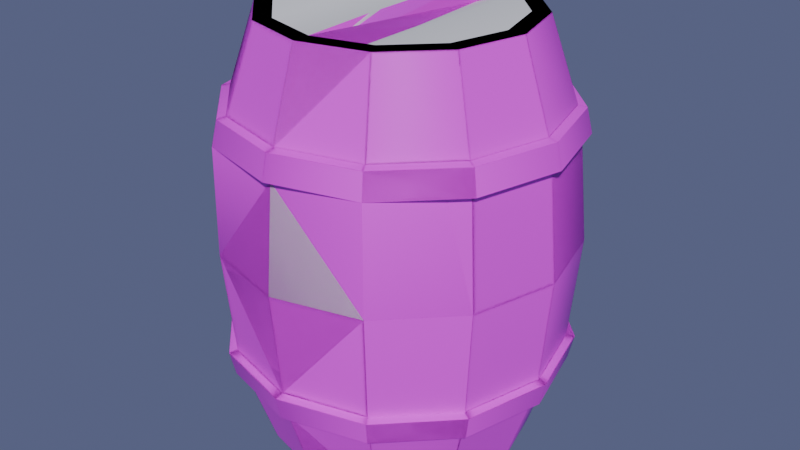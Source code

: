# Source: Barrel_Game_Asset_.blend  (saved by Blender 4.2.66; exported with 4.5.12 LTS)
import bpy
from mathutils import Matrix  # noqa: F401  (used for matrix-valued properties, if any)

bpy.ops.wm.read_factory_settings(use_empty=True)
scene = bpy.context.scene
scene.name = 'Scene'

# ---- collections
col_collection = bpy.data.collections.new('Collection'); scene.collection.children.link(col_collection)

# ---- images (referenced by path relative to the original .blend; pixels are not part of the script)
import os
ASSET_DIR = os.environ.get("B2B_ASSET_DIR", "")  # directory of the original .blend (textures are referenced by path, not embedded)
HERE = os.path.dirname(os.path.abspath(__file__))  # packed textures are extracted next to this script under _unpacked/

def load_image(name, relpath, width, height, colorspace="sRGB"):
    """Load a texture the original file referenced (path relative to the .blend, or extracted next to this script)."""
    p = next((c for c in (os.path.join(HERE, relpath), os.path.join(ASSET_DIR, relpath)) if relpath and os.path.exists(c)), "")
    if p:
        img = bpy.data.images.load(p, check_existing=True)
        img.name = name
    else:  # same state as the original file: an image datablock whose file is absent (Cycles renders it pink)
        img = bpy.data.images.new(name, width, height)
        img.source = "FILE"
        img.filepath = "//" + (relpath or name)
    img.colorspace_settings.name = colorspace
    return img
img_barrel_albedo_png = load_image('Barrel_Albedo.png', 'Textures/Barrel_Albedo.png', 1024, 1024, 'sRGB')

# ---- materials (node trees are filled in below, after node groups)
mat_barrel = bpy.data.materials.new('Barrel')

# ---- node groups
ng_smooth_by_angle = bpy.data.node_groups.new('Smooth by Angle', 'GeometryNodeTree')
_s = ng_smooth_by_angle.interface.new_socket(name='Mesh', in_out='OUTPUT', socket_type='NodeSocketGeometry')
_s = ng_smooth_by_angle.interface.new_socket(name='Mesh', in_out='INPUT', socket_type='NodeSocketGeometry')
_s = ng_smooth_by_angle.interface.new_socket(name='Angle', in_out='INPUT', socket_type='NodeSocketFloat')
_s.subtype = 'ANGLE'
_s.default_value = 0.5236
_s.min_value = 0.0
_s.max_value = 3.142
_s.description = 'Maximum face angle for smooth edges'
_s = ng_smooth_by_angle.interface.new_socket(name='Ignore Sharpness', in_out='INPUT', socket_type='NodeSocketBool')
_s.force_non_field = True
ng_smooth_by_angle.description = 'Set the sharpness of mesh edges based on the angle between the neighboring faces'
ng_smooth_by_angle.is_modifier = True
_N = ng_smooth_by_angle.nodes; _L = ng_smooth_by_angle.links
n0 = _N.new('GeometryNodeSetShadeSmooth'); n0.name = 'Set Shade Smooth'; n0.location = (120, -80)
n0.domain = 'EDGE'
n1 = _N.new('GeometryNodeSetShadeSmooth'); n1.name = 'Set Shade Smooth.001'; n1.location = (300, -80)
n2 = _N.new('NodeGroupOutput'); n2.name = 'Group Output'; n2.location = (480, -80)
n3 = _N.new('GeometryNodeInputMeshEdgeAngle'); n3.name = 'Edge Angle'; n3.location = (-440, -240)
n4 = _N.new('NodeGroupInput'); n4.name = 'Group Input'; n4.location = (-80, -80)
n5 = _N.new('GeometryNodeInputEdgeSmooth'); n5.name = 'Is Edge Smooth'; n5.location = (-260, -120)
n6 = _N.new('GeometryNodeInputShadeSmooth'); n6.name = 'Is Shade Smooth'; n6.location = (-440, -397)
n7 = _N.new('FunctionNodeCompare'); n7.name = 'Compare'; n7.location = (-260, -260)
n7.operation = 'LESS_EQUAL'
n7.inputs[6].default_value = (0.0, 0.0, 0.0, 0.0)
n7.inputs[7].default_value = (0.0, 0.0, 0.0, 0.0)
n8 = _N.new('FunctionNodeBooleanMath'); n8.name = 'Boolean Math.001'; n8.location = (-80, -260)
n9 = _N.new('NodeGroupInput'); n9.name = 'Group Input.001'; n9.location = (-440, -329)
n10 = _N.new('NodeGroupInput'); n10.name = 'Group Input.002'; n10.location = (-259, -189)
n11 = _N.new('FunctionNodeBooleanMath'); n11.name = 'Boolean Math'; n11.location = (-80, -149)
n11.operation = 'OR'
n12 = _N.new('FunctionNodeBooleanMath'); n12.name = 'Boolean Math.002'; n12.location = (-260, -380)
n12.operation = 'OR'
n13 = _N.new('NodeGroupInput'); n13.name = 'Group Input.003'; n13.location = (-440, -460)
_L.new(n3.outputs[0], n7.inputs[0])
_L.new(n1.outputs[0], n2.inputs[0])
_L.new(n9.outputs[1], n7.inputs[1])
_L.new(n7.outputs[0], n8.inputs[0])
_L.new(n4.outputs[0], n0.inputs[0])
_L.new(n0.outputs[0], n1.inputs[0])
_L.new(n8.outputs[0], n0.inputs[2])
_L.new(n10.outputs[2], n11.inputs[1])
_L.new(n5.outputs[0], n11.inputs[0])
_L.new(n11.outputs[0], n0.inputs[1])
_L.new(n13.outputs[2], n12.inputs[1])
_L.new(n6.outputs[0], n12.inputs[0])
_L.new(n12.outputs[0], n8.inputs[1])
n2.is_active_output = True

# ---- material node trees
mat_barrel.use_nodes = True; mat_barrel.node_tree.nodes.clear()
_N = mat_barrel.node_tree.nodes; _L = mat_barrel.node_tree.links
n0 = _N.new('ShaderNodeBsdfPrincipled'); n0.name = 'Principled BSDF'; n0.location = (10, 300)
n1 = _N.new('ShaderNodeOutputMaterial'); n1.name = 'Material Output'; n1.location = (300, 300)
n2 = _N.new('ShaderNodeTexImage'); n2.name = 'Image Texture'; n2.location = (-280, 275)
n2.image = img_barrel_albedo_png
_L.new(n0.outputs[0], n1.inputs[0])
_L.new(n2.outputs[0], n0.inputs[0])
n1.is_active_output = True

# ---- world
world_world = bpy.data.worlds.new('World'); scene.world = world_world
world_world.use_nodes = True; world_world.node_tree.nodes.clear()
_N = world_world.node_tree.nodes; _L = world_world.node_tree.links
n0 = _N.new('ShaderNodeOutputWorld'); n0.name = 'World Output'; n0.location = (300, 300)
n1 = _N.new('ShaderNodeBackground'); n1.name = 'Background'; n1.location = (10, 300)
n1.inputs[0].default_value = (0.1044, 0.1196, 0.2289, 1.0)
_L.new(n1.outputs[0], n0.inputs[0])
n0.is_active_output = True
world_world.color = (0.05088, 0.05088, 0.05088)
world_world.sun_shadow_jitter_overblur = 0.0

# ---- meshes
me_barrel_lod0 = bpy.data.meshes.new('Barrel_LOD0')
me_barrel_lod0.from_pydata([(0.2602, 0.2524, 1.099), (0.3977, 0.2155, 1.099), (0.4983, 0.1149, 1.099), (0.5352, -0.02261, 1.099), (0.4983, -0.1601, 1.099), (0.3977, -0.2608, 1.099), (0.2602, -0.2976, 1.099), (0.1227, -0.2608, 1.099), (0.022, -0.1601, 1.099), (-0.01485, -0.02261, 1.099), (0.022, 0.1149, 1.099), (0.1227, 0.2155, 1.099), (0.2602, 0.3425, 0.6492), (0.07876, -0.3368, 0.8723), (0.08461, -0.3267, 0.9232), (0.4427, 0.2936, 0.6492), (-0.05403, -0.204, 0.8723), (0.5763, 0.1599, 0.6492), (-0.04389, -0.1982, 0.9232), (0.6252, -0.02261, 0.6492), (-0.1026, -0.02261, 0.8723), (0.5763, -0.2052, 0.6492), (-0.09093, -0.02261, 0.9232), (0.4427, -0.3388, 0.6492), (-0.05403, 0.1588, 0.8723), (0.2602, -0.3877, 0.6492), (-0.04389, 0.1529, 0.9232), (0.0776, -0.3388, 0.6492), (0.2602, 0.3402, 0.8723), (-0.05603, -0.2052, 0.6492), (0.2602, 0.3285, 0.9232), (-0.1049, -0.02261, 0.6492), (0.07876, 0.2916, 0.8723), (-0.05603, 0.1599, 0.6492), (0.08461, 0.2814, 0.9232), (0.0776, 0.2936, 0.6492), (0.09354, 0.266, 0.9272), (0.08769, 0.2761, 0.8688), (0.2602, 0.3106, 0.9272), (0.2602, 0.3223, 0.8688), (-0.02843, 0.144, 0.9272), (-0.03856, 0.1498, 0.8688), (-0.07307, -0.02261, 0.9272), (-0.08477, -0.02261, 0.8688), (-0.02843, -0.1892, 0.9272), (-0.03856, -0.1951, 0.8688), (0.09354, -0.3112, 0.9272), (0.08769, -0.3213, 0.8688), (0.2602, -0.3558, 0.9272), (0.2602, -0.3675, 0.8688), (0.4268, -0.3112, 0.9272), (0.4326, -0.3213, 0.8688), (0.5487, -0.1892, 0.9272), (0.5589, -0.1951, 0.8688), (0.5934, -0.02261, 0.9272), (0.6051, -0.02261, 0.8688), (0.5487, 0.144, 0.9272), (0.5589, 0.1498, 0.8688), (0.4268, 0.266, 0.9272), (0.4326, 0.2761, 0.8688), (0.2602, -0.3737, 0.9232), (0.2602, -0.3854, 0.8723), (0.4357, -0.3267, 0.9232), (0.4415, -0.3368, 0.8723), (0.5642, -0.1982, 0.9232), (0.5743, -0.204, 0.8723), (0.6112, -0.02261, 0.9232), (0.6229, -0.02261, 0.8723), (0.5642, 0.1529, 0.9232), (0.5743, 0.1588, 0.8723), (0.4357, 0.2814, 0.9232), (0.4415, 0.2916, 0.8723), (0.2602, 0.2164, 1.099), (0.3797, 0.1844, 1.099), (0.4671, 0.09689, 1.099), (0.4992, -0.02261, 1.099), (0.4671, -0.1421, 1.099), (0.3797, -0.2296, 1.099), (0.2602, -0.2616, 1.099), (0.1406, -0.2296, 1.099), (0.05316, -0.1421, 1.099), (0.02114, -0.02261, 1.099), (0.05316, 0.09689, 1.099), (0.1406, 0.1844, 1.099), (0.2602, 0.2164, 1.054), (0.3797, 0.1844, 1.054), (0.4671, 0.09689, 1.054), (0.4992, -0.02261, 1.054), (0.4671, -0.1421, 1.054), (0.3797, -0.2296, 1.054), (0.2602, -0.2616, 1.054), (0.1406, -0.2296, 1.054), (0.05316, -0.1421, 1.054), (0.02114, -0.02261, 1.054), (0.05316, 0.09689, 1.054), (0.1406, 0.1844, 1.054), (0.1227, 0.2155, 1.099), (0.022, 0.1149, 1.099), (-0.01485, -0.02261, 1.099), (0.022, -0.1601, 1.099), (0.1227, -0.2608, 1.099), (0.3977, -0.2608, 1.099), (0.4983, -0.1601, 1.099), (0.5352, -0.02261, 1.099), (0.4983, 0.1149, 1.099), (0.3977, 0.2155, 1.099), (0.4415, -0.3368, 0.8723), (0.4357, -0.3267, 0.9232), (0.0776, 0.2936, 0.6492), (0.5743, -0.204, 0.8723), (-0.05603, 0.1599, 0.6492), (0.5642, -0.1982, 0.9232), (-0.1049, -0.02261, 0.6492), (0.6229, -0.02261, 0.8723), (-0.05603, -0.2052, 0.6492), (0.6112, -0.02261, 0.9232), (0.0776, -0.3388, 0.6492), (0.5743, 0.1588, 0.8723), (0.5642, 0.1529, 0.9232), (0.4427, -0.3388, 0.6492), (0.5763, -0.2052, 0.6492), (0.6252, -0.02261, 0.6492), (0.4415, 0.2916, 0.8723), (0.5763, 0.1599, 0.6492), (0.4357, 0.2814, 0.9232), (0.4427, 0.2936, 0.6492), (0.4268, 0.266, 0.9272), (0.4326, 0.2761, 0.8688), (0.5487, 0.144, 0.9272), (0.5589, 0.1498, 0.8688), (0.5934, -0.02261, 0.9272), (0.6051, -0.02261, 0.8688), (0.5487, -0.1892, 0.9272), (0.5589, -0.1951, 0.8688), (0.4268, -0.3112, 0.9272), (0.4326, -0.3213, 0.8688), (0.09354, -0.3112, 0.9272), (0.08769, -0.3213, 0.8688), (-0.02843, -0.1892, 0.9272), (-0.03856, -0.1951, 0.8688), (-0.07307, -0.02261, 0.9272), (-0.08477, -0.02261, 0.8688), (-0.02843, 0.144, 0.9272), (-0.03856, 0.1498, 0.8688), (0.09354, 0.266, 0.9272), (0.08769, 0.2761, 0.8688), (0.08461, -0.3267, 0.9232), (0.07876, -0.3368, 0.8723), (-0.04389, -0.1982, 0.9232), (-0.05403, -0.204, 0.8723), (-0.09093, -0.02261, 0.9232), (-0.1026, -0.02261, 0.8723), (-0.04389, 0.1529, 0.9232), (-0.05403, 0.1588, 0.8723), (0.08461, 0.2814, 0.9232), (0.07876, 0.2916, 0.8723), (0.1406, 0.1844, 1.099), (0.05316, 0.09689, 1.099), (0.02114, -0.02261, 1.099), (0.05316, -0.1421, 1.099), (0.1406, -0.2296, 1.099), (0.3797, -0.2296, 1.099), (0.4671, -0.1421, 1.099), (0.4992, -0.02261, 1.099), (0.4671, 0.09689, 1.099), (0.3797, 0.1844, 1.099), (0.1406, 0.1844, 1.054), (0.05316, 0.09689, 1.054), (0.02114, -0.02261, 1.054), (0.05316, -0.1421, 1.054), (0.1406, -0.2296, 1.054), (0.3797, -0.2296, 1.054), (0.4671, -0.1421, 1.054), (0.4992, -0.02261, 1.054), (0.4671, 0.09689, 1.054), (0.3797, 0.1844, 1.054), (0.2602, 0.2524, 0.1992), (0.3977, 0.2155, 0.1992), (0.4983, 0.1149, 0.1992), (0.5352, -0.02261, 0.1992), (0.4983, -0.1601, 0.1992), (0.3977, -0.2608, 0.1992), (0.2602, -0.2976, 0.1992), (0.1227, -0.2608, 0.1992), (0.022, -0.1601, 0.1992), (-0.01485, -0.02261, 0.1992), (0.022, 0.1149, 0.1992), (0.1227, 0.2155, 0.1992), (0.07876, -0.3368, 0.4261), (0.08461, -0.3267, 0.3752), (-0.05403, -0.204, 0.4261), (-0.04389, -0.1982, 0.3752), (-0.1026, -0.02261, 0.4261), (-0.09093, -0.02261, 0.3752), (-0.05403, 0.1588, 0.4261), (-0.04389, 0.1529, 0.3752), (0.2602, 0.3402, 0.4261), (0.2602, 0.3285, 0.3752), (0.07876, 0.2916, 0.4261), (0.08461, 0.2814, 0.3752), (0.09354, 0.266, 0.3712), (0.08769, 0.2761, 0.4296), (0.2602, 0.3106, 0.3712), (0.2602, 0.3223, 0.4296), (-0.02843, 0.144, 0.3712), (-0.03856, 0.1498, 0.4296), (-0.07307, -0.02261, 0.3712), (-0.08477, -0.02261, 0.4296), (-0.02843, -0.1892, 0.3712), (-0.03856, -0.1951, 0.4296), (0.09354, -0.3112, 0.3712), (0.08769, -0.3213, 0.4296), (0.2602, -0.3558, 0.3712), (0.2602, -0.3675, 0.4296), (0.4268, -0.3112, 0.3712), (0.4326, -0.3213, 0.4296), (0.5487, -0.1892, 0.3712), (0.5589, -0.1951, 0.4296), (0.5934, -0.02261, 0.3712), (0.6051, -0.02261, 0.4296), (0.5487, 0.144, 0.3712), (0.5589, 0.1498, 0.4296), (0.4268, 0.266, 0.3712), (0.4326, 0.2761, 0.4296), (0.2602, -0.3737, 0.3752), (0.2602, -0.3854, 0.4261), (0.4357, -0.3267, 0.3752), (0.4415, -0.3368, 0.4261), (0.5642, -0.1982, 0.3752), (0.5743, -0.204, 0.4261), (0.6112, -0.02261, 0.3752), (0.6229, -0.02261, 0.4261), (0.5642, 0.1529, 0.3752), (0.5743, 0.1588, 0.4261), (0.4357, 0.2814, 0.3752), (0.4415, 0.2916, 0.4261), (0.2602, 0.2164, 0.1992), (0.3797, 0.1844, 0.1992), (0.4671, 0.09689, 0.1992), (0.4992, -0.02261, 0.1992), (0.4671, -0.1421, 0.1992), (0.3797, -0.2296, 0.1992), (0.2602, -0.2616, 0.1992), (0.1406, -0.2296, 0.1992), (0.05316, -0.1421, 0.1992), (0.02114, -0.02261, 0.1992), (0.05316, 0.09689, 0.1992), (0.1406, 0.1844, 0.1992), (0.2602, 0.2164, 0.2439), (0.3797, 0.1844, 0.2439), (0.4671, 0.09689, 0.2439), (0.4992, -0.02261, 0.2439), (0.4671, -0.1421, 0.2439), (0.3797, -0.2296, 0.2439), (0.2602, -0.2616, 0.2439), (0.1406, -0.2296, 0.2439), (0.05316, -0.1421, 0.2439), (0.02114, -0.02261, 0.2439), (0.05316, 0.09689, 0.2439), (0.1406, 0.1844, 0.2439), (0.1227, 0.2155, 0.1992), (0.022, 0.1149, 0.1992), (-0.01485, -0.02261, 0.1992), (0.022, -0.1601, 0.1992), (0.1227, -0.2608, 0.1992), (0.3977, -0.2608, 0.1992), (0.4983, -0.1601, 0.1992), (0.5352, -0.02261, 0.1992), (0.4983, 0.1149, 0.1992), (0.3977, 0.2155, 0.1992), (0.4415, -0.3368, 0.4261), (0.4357, -0.3267, 0.3752), (0.5743, -0.204, 0.4261), (0.5642, -0.1982, 0.3752), (0.6229, -0.02261, 0.4261), (0.6112, -0.02261, 0.3752), (0.5743, 0.1588, 0.4261), (0.5642, 0.1529, 0.3752), (0.4415, 0.2916, 0.4261), (0.4357, 0.2814, 0.3752), (0.4268, 0.266, 0.3712), (0.4326, 0.2761, 0.4296), (0.5487, 0.144, 0.3712), (0.5589, 0.1498, 0.4296), (0.5934, -0.02261, 0.3712), (0.6051, -0.02261, 0.4296), (0.5487, -0.1892, 0.3712), (0.5589, -0.1951, 0.4296), (0.4268, -0.3112, 0.3712), (0.4326, -0.3213, 0.4296), (0.09354, -0.3112, 0.3712), (0.08769, -0.3213, 0.4296), (-0.02843, -0.1892, 0.3712), (-0.03856, -0.1951, 0.4296), (-0.07307, -0.02261, 0.3712), (-0.08477, -0.02261, 0.4296), (-0.02843, 0.144, 0.3712), (-0.03856, 0.1498, 0.4296), (0.09354, 0.266, 0.3712), (0.08769, 0.2761, 0.4296), (0.08461, -0.3267, 0.3752), (0.07876, -0.3368, 0.4261), (-0.04389, -0.1982, 0.3752), (-0.05403, -0.204, 0.4261), (-0.09093, -0.02261, 0.3752), (-0.1026, -0.02261, 0.4261), (-0.04389, 0.1529, 0.3752), (-0.05403, 0.1588, 0.4261), (0.08461, 0.2814, 0.3752), (0.07876, 0.2916, 0.4261), (0.1406, 0.1844, 0.1992), (0.05316, 0.09689, 0.1992), (0.02114, -0.02261, 0.1992), (0.05316, -0.1421, 0.1992), (0.1406, -0.2296, 0.1992), (0.3797, -0.2296, 0.1992), (0.4671, -0.1421, 0.1992), (0.4992, -0.02261, 0.1992), (0.4671, 0.09689, 0.1992), (0.3797, 0.1844, 0.1992), (0.1406, 0.1844, 0.2439), (0.05316, 0.09689, 0.2439), (0.02114, -0.02261, 0.2439), (0.05316, -0.1421, 0.2439), (0.1406, -0.2296, 0.2439), (0.3797, -0.2296, 0.2439), (0.4671, -0.1421, 0.2439), (0.4992, -0.02261, 0.2439), (0.4671, 0.09689, 0.2439), (0.3797, 0.1844, 0.2439), (0.3771, 0.0451, 1.058), (0.4123, 0.07061, 1.058), (0.3988, 0.1119, 1.058), (0.3554, 0.1119, 1.058), (0.342, 0.07061, 1.058), (0.3771, 0.0451, 1.083), (0.4123, 0.07061, 1.083), (0.3988, 0.1119, 1.083), (0.3554, 0.1119, 1.083), (0.342, 0.07061, 1.083)], [], [(28, 30, 70, 71), (50, 48, 60, 62), (57, 59, 71, 69), (42, 40, 26, 22), (49, 51, 63, 61), (56, 54, 66, 68), (41, 43, 20, 24), (48, 46, 14, 60), (55, 57, 69, 67), (40, 36, 34, 26), (47, 49, 61, 13), (54, 52, 64, 66), (43, 45, 16, 20), (32, 34, 30, 28), (24, 26, 34, 32), (20, 22, 26, 24), (16, 18, 22, 20), (13, 14, 18, 16), (61, 60, 14, 13), (63, 62, 60, 61), (65, 64, 62, 63), (67, 66, 64, 65), (69, 68, 66, 67), (71, 70, 68, 69), (36, 11, 0, 38), (33, 41, 37, 35), (38, 0, 1, 58), (35, 37, 39, 12), (40, 10, 11, 36), (31, 43, 41, 33), (42, 9, 10, 40), (29, 45, 43, 31), (44, 8, 9, 42), (27, 47, 45, 29), (46, 7, 8, 44), (25, 49, 47, 27), (48, 6, 7, 46), (23, 51, 49, 25), (50, 5, 6, 48), (21, 53, 51, 23), (52, 4, 5, 50), (19, 55, 53, 21), (54, 3, 4, 52), (17, 57, 55, 19), (56, 2, 3, 54), (15, 59, 57, 17), (58, 1, 2, 56), (12, 39, 59, 15), (39, 37, 32, 28), (58, 56, 68, 70), (36, 38, 30, 34), (51, 53, 65, 63), (44, 42, 22, 18), (59, 39, 28, 71), (37, 41, 24, 32), (52, 50, 62, 64), (45, 47, 13, 16), (38, 58, 70, 30), (53, 55, 67, 65), (46, 44, 18, 14), (3, 2, 74, 75), (10, 9, 81, 82), (7, 6, 78, 79), (4, 3, 75, 76), (11, 10, 82, 83), (1, 0, 72, 73), (8, 7, 79, 80), (5, 4, 76, 77), (0, 11, 83, 72), (2, 1, 73, 74), (9, 8, 80, 81), (6, 5, 77, 78), (73, 72, 84, 85), (80, 79, 91, 92), (77, 76, 88, 89), (72, 83, 95, 84), (74, 73, 85, 86), (81, 80, 92, 93), (78, 77, 89, 90), (75, 74, 86, 87), (82, 81, 93, 94), (79, 78, 90, 91), (76, 75, 87, 88), (83, 82, 94, 95), (87, 86, 88), (85, 89, 88, 86), (84, 90, 89, 85), (90, 84, 95, 91), (91, 95, 94, 92), (93, 92, 94), (28, 155, 154, 30), (136, 146, 60, 48), (143, 153, 155, 145), (130, 115, 118, 128), (49, 61, 147, 137), (142, 152, 150, 140), (129, 117, 113, 131), (48, 60, 107, 134), (141, 151, 153, 143), (128, 118, 124, 126), (135, 106, 61, 49), (140, 150, 148, 138), (131, 113, 109, 133), (122, 28, 30, 124), (117, 122, 124, 118), (113, 117, 118, 115), (109, 113, 115, 111), (106, 109, 111, 107), (61, 106, 107, 60), (147, 61, 60, 146), (149, 147, 146, 148), (151, 149, 148, 150), (153, 151, 150, 152), (155, 153, 152, 154), (126, 38, 0, 105), (123, 125, 127, 129), (38, 144, 96, 0), (125, 12, 39, 127), (128, 126, 105, 104), (121, 123, 129, 131), (130, 128, 104, 103), (120, 121, 131, 133), (132, 130, 103, 102), (119, 120, 133, 135), (134, 132, 102, 101), (25, 119, 135, 49), (48, 134, 101, 6), (116, 25, 49, 137), (136, 48, 6, 100), (114, 116, 137, 139), (138, 136, 100, 99), (112, 114, 139, 141), (140, 138, 99, 98), (110, 112, 141, 143), (142, 140, 98, 97), (108, 110, 143, 145), (144, 142, 97, 96), (12, 108, 145, 39), (39, 28, 122, 127), (144, 154, 152, 142), (126, 124, 30, 38), (137, 147, 149, 139), (132, 111, 115, 130), (145, 155, 28, 39), (127, 122, 117, 129), (138, 148, 146, 136), (133, 109, 106, 135), (38, 30, 154, 144), (139, 149, 151, 141), (134, 107, 111, 132), (98, 158, 157, 97), (104, 164, 163, 103), (101, 161, 78, 6), (99, 159, 158, 98), (105, 165, 164, 104), (96, 156, 72, 0), (102, 162, 161, 101), (100, 160, 159, 99), (0, 72, 165, 105), (97, 157, 156, 96), (103, 163, 162, 102), (6, 78, 160, 100), (156, 166, 84, 72), (162, 172, 171, 161), (160, 170, 169, 159), (72, 84, 175, 165), (157, 167, 166, 156), (163, 173, 172, 162), (78, 90, 170, 160), (158, 168, 167, 157), (164, 174, 173, 163), (161, 171, 90, 78), (159, 169, 168, 158), (165, 175, 174, 164), (168, 169, 167), (166, 167, 169, 170), (84, 166, 170, 90), (90, 171, 175, 84), (171, 172, 174, 175), (173, 174, 172), (196, 235, 234, 197), (214, 226, 224, 212), (221, 233, 235, 223), (206, 193, 195, 204), (213, 225, 227, 215), (220, 232, 230, 218), (205, 194, 192, 207), (212, 224, 189, 210), (219, 231, 233, 221), (204, 195, 199, 200), (211, 188, 225, 213), (218, 230, 228, 216), (207, 192, 190, 209), (198, 196, 197, 199), (194, 198, 199, 195), (192, 194, 195, 193), (190, 192, 193, 191), (188, 190, 191, 189), (225, 188, 189, 224), (227, 225, 224, 226), (229, 227, 226, 228), (231, 229, 228, 230), (233, 231, 230, 232), (235, 233, 232, 234), (200, 202, 176, 187), (33, 35, 201, 205), (202, 222, 177, 176), (35, 12, 203, 201), (204, 200, 187, 186), (31, 33, 205, 207), (206, 204, 186, 185), (29, 31, 207, 209), (208, 206, 185, 184), (27, 29, 209, 211), (210, 208, 184, 183), (25, 27, 211, 213), (212, 210, 183, 182), (23, 25, 213, 215), (214, 212, 182, 181), (21, 23, 215, 217), (216, 214, 181, 180), (19, 21, 217, 219), (218, 216, 180, 179), (17, 19, 219, 221), (220, 218, 179, 178), (15, 17, 221, 223), (222, 220, 178, 177), (12, 15, 223, 203), (203, 196, 198, 201), (222, 234, 232, 220), (200, 199, 197, 202), (215, 227, 229, 217), (208, 191, 193, 206), (223, 235, 196, 203), (201, 198, 194, 205), (216, 228, 226, 214), (209, 190, 188, 211), (202, 197, 234, 222), (217, 229, 231, 219), (210, 189, 191, 208), (179, 239, 238, 178), (186, 246, 245, 185), (183, 243, 242, 182), (180, 240, 239, 179), (187, 247, 246, 186), (177, 237, 236, 176), (184, 244, 243, 183), (181, 241, 240, 180), (176, 236, 247, 187), (178, 238, 237, 177), (185, 245, 244, 184), (182, 242, 241, 181), (237, 249, 248, 236), (244, 256, 255, 243), (241, 253, 252, 240), (236, 248, 259, 247), (238, 250, 249, 237), (245, 257, 256, 244), (242, 254, 253, 241), (239, 251, 250, 238), (246, 258, 257, 245), (243, 255, 254, 242), (240, 252, 251, 239), (247, 259, 258, 246), (251, 252, 250), (249, 250, 252, 253), (248, 249, 253, 254), (254, 255, 259, 248), (255, 256, 258, 259), (257, 258, 256), (196, 197, 308, 309), (290, 212, 224, 300), (297, 299, 309, 307), (284, 282, 277, 275), (213, 291, 301, 225), (296, 294, 304, 306), (283, 285, 274, 276), (212, 288, 271, 224), (295, 297, 307, 305), (282, 280, 279, 277), (289, 213, 225, 270), (294, 292, 302, 304), (285, 287, 272, 274), (278, 279, 197, 196), (276, 277, 279, 278), (274, 275, 277, 276), (272, 273, 275, 274), (270, 271, 273, 272), (225, 224, 271, 270), (301, 300, 224, 225), (303, 302, 300, 301), (305, 304, 302, 303), (307, 306, 304, 305), (309, 308, 306, 307), (280, 269, 176, 202), (123, 283, 281, 125), (202, 176, 260, 298), (125, 281, 203, 12), (282, 268, 269, 280), (121, 285, 283, 123), (284, 267, 268, 282), (120, 287, 285, 121), (286, 266, 267, 284), (119, 289, 287, 120), (288, 265, 266, 286), (25, 213, 289, 119), (212, 182, 265, 288), (116, 291, 213, 25), (290, 264, 182, 212), (114, 293, 291, 116), (292, 263, 264, 290), (112, 295, 293, 114), (294, 262, 263, 292), (110, 297, 295, 112), (296, 261, 262, 294), (108, 299, 297, 110), (298, 260, 261, 296), (12, 203, 299, 108), (203, 281, 278, 196), (298, 296, 306, 308), (280, 202, 197, 279), (291, 293, 303, 301), (286, 284, 275, 273), (299, 203, 196, 309), (281, 283, 276, 278), (292, 290, 300, 302), (287, 289, 270, 272), (202, 298, 308, 197), (293, 295, 305, 303), (288, 286, 273, 271), (262, 261, 311, 312), (268, 267, 317, 318), (265, 182, 242, 315), (263, 262, 312, 313), (269, 268, 318, 319), (260, 176, 236, 310), (266, 265, 315, 316), (264, 263, 313, 314), (176, 269, 319, 236), (261, 260, 310, 311), (267, 266, 316, 317), (182, 264, 314, 242), (310, 236, 248, 320), (316, 315, 325, 326), (314, 313, 323, 324), (236, 319, 329, 248), (311, 310, 320, 321), (317, 316, 326, 327), (242, 314, 324, 254), (312, 311, 321, 322), (318, 317, 327, 328), (315, 242, 254, 325), (313, 312, 322, 323), (319, 318, 328, 329), (322, 321, 323), (320, 324, 323, 321), (248, 254, 324, 320), (254, 248, 329, 325), (325, 329, 328, 326), (327, 326, 328), (333, 332, 337, 338), (331, 330, 335, 336), (334, 333, 338, 339), (332, 331, 336, 337), (330, 334, 339, 335), (335, 339, 336), (337, 336, 339, 338)])
me_barrel_lod0.polygons.foreach_set('use_smooth', [True] * 367)
_k = set([(6, 48), (25, 49), (25, 213), (72, 84), (78, 90), (96, 144), (97, 142), (98, 140), (99, 138), (100, 136), (101, 134), (102, 132), (103, 130), (104, 128), (105, 126), (108, 145), (108, 299), (110, 143), (110, 297), (112, 141), (112, 295), (114, 139), (114, 293), (116, 137), (116, 291), (119, 135), (119, 289), (120, 133), (120, 287), (121, 131), (121, 285), (123, 129), (123, 283), (125, 127), (125, 281), (156, 166), (157, 167), (158, 168), (159, 169), (160, 170), (161, 171), (162, 172), (163, 173), (164, 174), (165, 175), (182, 212), (236, 248), (242, 254), (260, 298), (261, 296), (262, 294), (263, 292), (264, 290), (265, 288), (266, 286), (267, 284), (268, 282), (269, 280), (310, 320), (311, 321), (312, 322), (313, 323), (314, 324), (315, 325), (316, 326), (317, 327), (318, 328), (319, 329)])
me_barrel_lod0.attributes.new('sharp_edge', 'BOOLEAN', 'EDGE').data.foreach_set('value', [ (min(e.vertices), max(e.vertices)) in _k for e in me_barrel_lod0.edges])
_uv = me_barrel_lod0.uv_layers.new(name='UVMap')
_uv.uv.foreach_set('vector', [0.6605, 0.4041, 0.6397, 0.4041, 0.6397, 0.3562, 0.6605, 0.3562, 0.6317, 0.1708, 0.6317, 0.1229, 0.6397, 0.1229, 0.6397, 0.1708, 0.6695, 0.308, 0.6695, 0.3562, 0.6605, 0.3562, 0.6605, 0.308, 0.6283, 0.5474, 0.6283, 0.5017, 0.6361, 0.5017, 0.6361, 0.5474, 0.6695, 0.1229, 0.6695, 0.1708, 0.6605, 0.1708, 0.6605, 0.1229, 0.6317, 0.308, 0.6317, 0.2663, 0.6397, 0.2663, 0.6397, 0.308, 0.6658, 0.5017, 0.6658, 0.5474, 0.6568, 0.5474, 0.6568, 0.5017, 0.6283, 0.6881, 0.6283, 0.6401, 0.6361, 0.6401, 0.6361, 0.6881, 0.6695, 0.2663, 0.6695, 0.308, 0.6605, 0.308, 0.6605, 0.2663, 0.6283, 0.5017, 0.6283, 0.4526, 0.6361, 0.4526, 0.6361, 0.5017, 0.6658, 0.6401, 0.6658, 0.6881, 0.6568, 0.6881, 0.6568, 0.6401, 0.6317, 0.2663, 0.6317, 0.2194, 0.6397, 0.2194, 0.6397, 0.2663, 0.6658, 0.5474, 0.6658, 0.5918, 0.6568, 0.5918, 0.6568, 0.5474, 0.6568, 0.4526, 0.6361, 0.4526, 0.6361, 0.4041, 0.6568, 0.4041, 0.6568, 0.5017, 0.6361, 0.5017, 0.6361, 0.4526, 0.6568, 0.4526, 0.6568, 0.5474, 0.6361, 0.5474, 0.6361, 0.5017, 0.6568, 0.5017, 0.6568, 0.5918, 0.6361, 0.5918, 0.6361, 0.5474, 0.6568, 0.5474, 0.6568, 0.6401, 0.6361, 0.6401, 0.6361, 0.5918, 0.6568, 0.5918, 0.6568, 0.6881, 0.6361, 0.6881, 0.6361, 0.6401, 0.6568, 0.6401, 0.6605, 0.1708, 0.6397, 0.1708, 0.6397, 0.1229, 0.6605, 0.1229, 0.6605, 0.2194, 0.6397, 0.2194, 0.6397, 0.1708, 0.6605, 0.1708, 0.6605, 0.2663, 0.6397, 0.2663, 0.6397, 0.2194, 0.6605, 0.2194, 0.6605, 0.308, 0.6397, 0.308, 0.6397, 0.2663, 0.6605, 0.2663, 0.6605, 0.3562, 0.6397, 0.3562, 0.6397, 0.308, 0.6605, 0.308, 0.6283, 0.4526, 0.5647, 0.4526, 0.5647, 0.4041, 0.6283, 0.4041, 0.7611, 0.5017, 0.6658, 0.5017, 0.6658, 0.4526, 0.7611, 0.4526, 0.6317, 0.4041, 0.5591, 0.4041, 0.5591, 0.3562, 0.6317, 0.3562, 0.7611, 0.4526, 0.6658, 0.4526, 0.6658, 0.4041, 0.7611, 0.4041, 0.6283, 0.5017, 0.5647, 0.5017, 0.5647, 0.4526, 0.6283, 0.4526, 0.7611, 0.5474, 0.6658, 0.5474, 0.6658, 0.5017, 0.7611, 0.5017, 0.6283, 0.5474, 0.5647, 0.5474, 0.5647, 0.5017, 0.6283, 0.5017, 0.7611, 0.5918, 0.6658, 0.5918, 0.6658, 0.5474, 0.7611, 0.5474, 0.6283, 0.5918, 0.5647, 0.5918, 0.5647, 0.5474, 0.6283, 0.5474, 0.7611, 0.6401, 0.6658, 0.6401, 0.6658, 0.5918, 0.7611, 0.5918, 0.6283, 0.6401, 0.5647, 0.6401, 0.5647, 0.5918, 0.6283, 0.5918, 0.7611, 0.6881, 0.6658, 0.6881, 0.6658, 0.6401, 0.7611, 0.6401, 0.6283, 0.6881, 0.5647, 0.6881, 0.5647, 0.6401, 0.6283, 0.6401, 0.7647, 0.1708, 0.6695, 0.1708, 0.6695, 0.1229, 0.7647, 0.1229, 0.6317, 0.1708, 0.5591, 0.1708, 0.5591, 0.1229, 0.6317, 0.1229, 0.7647, 0.2194, 0.6695, 0.2194, 0.6695, 0.1708, 0.7647, 0.1708, 0.6317, 0.2194, 0.5591, 0.2194, 0.5591, 0.1708, 0.6317, 0.1708, 0.7647, 0.2663, 0.6695, 0.2663, 0.6695, 0.2194, 0.7647, 0.2194, 0.6317, 0.2663, 0.5591, 0.2663, 0.5591, 0.2194, 0.6317, 0.2194, 0.7647, 0.308, 0.6695, 0.308, 0.6695, 0.2663, 0.7647, 0.2663, 0.6317, 0.308, 0.5591, 0.308, 0.5591, 0.2663, 0.6317, 0.2663, 0.7647, 0.3562, 0.6695, 0.3562, 0.6695, 0.308, 0.7647, 0.308, 0.6317, 0.3562, 0.5591, 0.3562, 0.5591, 0.308, 0.6317, 0.308, 0.7647, 0.4041, 0.6695, 0.4041, 0.6695, 0.3562, 0.7647, 0.3562, 0.6658, 0.4041, 0.6658, 0.4526, 0.6568, 0.4526, 0.6568, 0.4041, 0.6317, 0.3562, 0.6317, 0.308, 0.6397, 0.308, 0.6397, 0.3562, 0.6283, 0.4526, 0.6283, 0.4041, 0.6361, 0.4041, 0.6361, 0.4526, 0.6695, 0.1708, 0.6695, 0.2194, 0.6605, 0.2194, 0.6605, 0.1708, 0.6283, 0.5918, 0.6283, 0.5474, 0.6361, 0.5474, 0.6361, 0.5918, 0.6695, 0.3562, 0.6695, 0.4041, 0.6605, 0.4041, 0.6605, 0.3562, 0.6658, 0.4526, 0.6658, 0.5017, 0.6568, 0.5017, 0.6568, 0.4526, 0.6317, 0.2194, 0.6317, 0.1708, 0.6397, 0.1708, 0.6397, 0.2194, 0.6658, 0.5918, 0.6658, 0.6401, 0.6568, 0.6401, 0.6568, 0.5918, 0.6317, 0.4041, 0.6317, 0.3562, 0.6397, 0.3562, 0.6397, 0.4041, 0.6695, 0.2194, 0.6695, 0.2663, 0.6605, 0.2663, 0.6605, 0.2194, 0.6283, 0.6401, 0.6283, 0.5918, 0.6361, 0.5918, 0.6361, 0.6401, 0.5591, 0.2663, 0.5591, 0.308, 0.5477, 0.308, 0.5477, 0.2663, 0.5647, 0.5017, 0.5647, 0.5474, 0.5528, 0.5474, 0.5528, 0.5017, 0.5647, 0.6401, 0.5647, 0.6881, 0.5528, 0.6881, 0.5528, 0.6401, 0.5591, 0.2194, 0.5591, 0.2663, 0.5477, 0.2663, 0.5477, 0.2194, 0.5647, 0.4526, 0.5647, 0.5017, 0.5528, 0.5017, 0.5528, 0.4526, 0.5591, 0.3562, 0.5591, 0.4041, 0.5477, 0.4041, 0.5477, 0.3562, 0.5647, 0.5918, 0.5647, 0.6401, 0.5528, 0.6401, 0.5528, 0.5918, 0.5591, 0.1708, 0.5591, 0.2194, 0.5477, 0.2194, 0.5477, 0.1708, 0.5647, 0.4041, 0.5647, 0.4526, 0.5528, 0.4526, 0.5528, 0.4041, 0.5591, 0.308, 0.5591, 0.3562, 0.5477, 0.3562, 0.5477, 0.308, 0.5647, 0.5474, 0.5647, 0.5918, 0.5528, 0.5918, 0.5528, 0.5474, 0.5591, 0.1229, 0.5591, 0.1708, 0.5477, 0.1708, 0.5477, 0.1229, 0.5477, 0.3562, 0.5477, 0.4041, 0.5349, 0.4041, 0.5349, 0.3562, 0.5528, 0.5918, 0.5528, 0.6401, 0.5394, 0.6401, 0.5394, 0.5918, 0.5477, 0.1708, 0.5477, 0.2194, 0.5349, 0.2194, 0.5349, 0.1708, 0.5528, 0.4041, 0.5528, 0.4526, 0.5394, 0.4526, 0.5394, 0.4041, 0.5477, 0.308, 0.5477, 0.3562, 0.5349, 0.3562, 0.5349, 0.308, 0.5528, 0.5474, 0.5528, 0.5918, 0.5394, 0.5918, 0.5394, 0.5474, 0.5477, 0.1229, 0.5477, 0.1708, 0.5349, 0.1708, 0.5349, 0.1229, 0.5477, 0.2663, 0.5477, 0.308, 0.5349, 0.308, 0.5349, 0.2663, 0.5528, 0.5017, 0.5528, 0.5474, 0.5394, 0.5474, 0.5394, 0.5017, 0.5528, 0.6401, 0.5528, 0.6881, 0.5394, 0.6881, 0.5394, 0.6401, 0.5477, 0.2194, 0.5477, 0.2663, 0.5349, 0.2663, 0.5349, 0.2194, 0.5528, 0.4526, 0.5528, 0.5017, 0.5394, 0.5017, 0.5394, 0.4526, 0.5349, 0.2663, 0.5349, 0.308, 0.5349, 0.2194, 0.5349, 0.3562, 0.5349, 0.1708, 0.5349, 0.2194, 0.5349, 0.308, 0.5349, 0.4041, 0.5349, 0.1229, 0.5349, 0.1708, 0.5349, 0.3562, 0.5394, 0.6881, 0.5394, 0.4041, 0.5394, 0.4526, 0.5394, 0.6401, 0.5394, 0.6401, 0.5394, 0.4526, 0.5394, 0.5017, 0.5394, 0.5918, 0.5394, 0.5474, 0.5394, 0.5918, 0.5394, 0.5017, 0.6588, 0.7688, 0.6035, 0.7688, 0.6035, 0.7529, 0.6588, 0.7529, 0.3904, 0.7471, 0.3904, 0.7529, 0.3353, 0.7529, 0.3353, 0.7471, 0.5496, 0.7747, 0.5496, 0.7688, 0.6035, 0.7688, 0.6035, 0.7747, 0.8288, 0.9398, 0.8288, 0.9341, 0.8785, 0.9341, 0.8785, 0.9398, 0.3353, 0.7747, 0.3353, 0.7688, 0.3904, 0.7688, 0.3904, 0.7747, 0.5496, 0.7471, 0.5496, 0.7529, 0.4968, 0.7529, 0.4968, 0.7471, 0.8785, 0.9124, 0.8785, 0.9184, 0.8288, 0.9184, 0.8288, 0.9124, 0.6652, 0.9398, 0.6652, 0.9341, 0.7217, 0.9341, 0.7217, 0.9398, 0.4968, 0.7747, 0.4968, 0.7688, 0.5496, 0.7688, 0.5496, 0.7747, 0.8785, 0.9398, 0.8785, 0.9341, 0.9309, 0.9341, 0.9309, 0.9398, 0.7217, 0.9124, 0.7217, 0.9184, 0.6652, 0.9184, 0.6652, 0.9124, 0.4968, 0.7471, 0.4968, 0.7529, 0.4442, 0.7529, 0.4442, 0.7471, 0.8288, 0.9124, 0.8288, 0.9184, 0.7762, 0.9184, 0.7762, 0.9124, 0.9309, 0.9184, 0.9849, 0.9184, 0.9849, 0.9341, 0.9309, 0.9341, 0.8785, 0.9184, 0.9309, 0.9184, 0.9309, 0.9341, 0.8785, 0.9341, 0.8288, 0.9184, 0.8785, 0.9184, 0.8785, 0.9341, 0.8288, 0.9341, 0.7762, 0.9184, 0.8288, 0.9184, 0.8288, 0.9341, 0.7762, 0.9341, 0.7217, 0.9184, 0.7762, 0.9184, 0.7762, 0.9341, 0.7217, 0.9341, 0.6652, 0.9184, 0.7217, 0.9184, 0.7217, 0.9341, 0.6652, 0.9341, 0.3904, 0.7688, 0.3353, 0.7688, 0.3353, 0.7529, 0.3904, 0.7529, 0.4442, 0.7688, 0.3904, 0.7688, 0.3904, 0.7529, 0.4442, 0.7529, 0.4968, 0.7688, 0.4442, 0.7688, 0.4442, 0.7529, 0.4968, 0.7529, 0.5496, 0.7688, 0.4968, 0.7688, 0.4968, 0.7529, 0.5496, 0.7529, 0.6035, 0.7688, 0.5496, 0.7688, 0.5496, 0.7529, 0.6035, 0.7529, 0.9309, 0.9398, 0.9849, 0.9398, 0.9849, 0.9955, 0.9309, 0.9955, 0.8785, 0.843, 0.9309, 0.843, 0.9309, 0.9124, 0.8785, 0.9124, 0.6588, 0.7471, 0.6035, 0.7471, 0.6035, 0.6909, 0.6588, 0.6909, 0.9309, 0.843, 0.9849, 0.843, 0.9849, 0.9124, 0.9309, 0.9124, 0.8785, 0.9398, 0.9309, 0.9398, 0.9309, 0.9955, 0.8785, 0.9955, 0.8288, 0.843, 0.8785, 0.843, 0.8785, 0.9124, 0.8288, 0.9124, 0.8288, 0.9398, 0.8785, 0.9398, 0.8785, 0.9955, 0.8288, 0.9955, 0.7762, 0.843, 0.8288, 0.843, 0.8288, 0.9124, 0.7762, 0.9124, 0.7762, 0.9398, 0.8288, 0.9398, 0.8288, 0.9955, 0.7762, 0.9955, 0.7217, 0.843, 0.7762, 0.843, 0.7762, 0.9124, 0.7217, 0.9124, 0.7217, 0.9398, 0.7762, 0.9398, 0.7762, 0.9955, 0.7217, 0.9955, 0.6652, 0.843, 0.7217, 0.843, 0.7217, 0.9124, 0.6652, 0.9124, 0.6652, 0.9398, 0.7217, 0.9398, 0.7217, 0.9955, 0.6652, 0.9955, 0.3904, 0.8428, 0.3353, 0.8428, 0.3353, 0.7747, 0.3904, 0.7747, 0.3904, 0.7471, 0.3353, 0.7471, 0.3353, 0.6909, 0.3904, 0.6909, 0.4442, 0.8428, 0.3904, 0.8428, 0.3904, 0.7747, 0.4442, 0.7747, 0.4442, 0.7471, 0.3904, 0.7471, 0.3904, 0.6909, 0.4442, 0.6909, 0.4968, 0.8428, 0.4442, 0.8428, 0.4442, 0.7747, 0.4968, 0.7747, 0.4968, 0.7471, 0.4442, 0.7471, 0.4442, 0.6909, 0.4968, 0.6909, 0.5496, 0.8428, 0.4968, 0.8428, 0.4968, 0.7747, 0.5496, 0.7747, 0.5496, 0.7471, 0.4968, 0.7471, 0.4968, 0.6909, 0.5496, 0.6909, 0.6035, 0.8428, 0.5496, 0.8428, 0.5496, 0.7747, 0.6035, 0.7747, 0.6035, 0.7471, 0.5496, 0.7471, 0.5496, 0.6909, 0.6035, 0.6909, 0.6588, 0.8428, 0.6035, 0.8428, 0.6035, 0.7747, 0.6588, 0.7747, 0.9849, 0.9124, 0.9849, 0.9184, 0.9309, 0.9184, 0.9309, 0.9124, 0.6035, 0.7471, 0.6035, 0.7529, 0.5496, 0.7529, 0.5496, 0.7471, 0.9309, 0.9398, 0.9309, 0.9341, 0.9849, 0.9341, 0.9849, 0.9398, 0.3904, 0.7747, 0.3904, 0.7688, 0.4442, 0.7688, 0.4442, 0.7747, 0.7762, 0.9398, 0.7762, 0.9341, 0.8288, 0.9341, 0.8288, 0.9398, 0.6035, 0.7747, 0.6035, 0.7688, 0.6588, 0.7688, 0.6588, 0.7747, 0.9309, 0.9124, 0.9309, 0.9184, 0.8785, 0.9184, 0.8785, 0.9124, 0.4442, 0.7471, 0.4442, 0.7529, 0.3904, 0.7529, 0.3904, 0.7471, 0.7762, 0.9124, 0.7762, 0.9184, 0.7217, 0.9184, 0.7217, 0.9124, 0.6588, 0.7471, 0.6588, 0.7529, 0.6035, 0.7529, 0.6035, 0.7471, 0.4442, 0.7747, 0.4442, 0.7688, 0.4968, 0.7688, 0.4968, 0.7747, 0.7217, 0.9398, 0.7217, 0.9341, 0.7762, 0.9341, 0.7762, 0.9398, 0.4163, 0.4537, 0.4163, 0.4406, 0.4604, 0.4293, 0.4667, 0.4408, 0.4662, 0.2661, 0.4599, 0.2777, 0.4158, 0.2663, 0.4158, 0.2531, 0.3277, 0.3012, 0.3385, 0.3086, 0.3229, 0.3518, 0.3093, 0.3518, 0.3659, 0.4407, 0.3722, 0.4292, 0.4163, 0.4406, 0.4163, 0.4537, 0.5039, 0.3012, 0.4931, 0.3085, 0.4599, 0.2777, 0.4662, 0.2661, 0.5044, 0.4057, 0.4936, 0.3983, 0.5091, 0.3551, 0.5227, 0.3551, 0.3654, 0.2661, 0.3716, 0.2776, 0.3385, 0.3086, 0.3277, 0.3012, 0.3282, 0.4057, 0.339, 0.3983, 0.3722, 0.4292, 0.3659, 0.4407, 0.5223, 0.3518, 0.5088, 0.3518, 0.4931, 0.3085, 0.5039, 0.3012, 0.4667, 0.4408, 0.4604, 0.4293, 0.4936, 0.3983, 0.5044, 0.4057, 0.4158, 0.2531, 0.4158, 0.2663, 0.3716, 0.2776, 0.3654, 0.2661, 0.3097, 0.3551, 0.3232, 0.3551, 0.339, 0.3983, 0.3282, 0.4057, 0.4936, 0.3983, 0.4816, 0.39, 0.4937, 0.3551, 0.5091, 0.3551, 0.3716, 0.2776, 0.3785, 0.2903, 0.3504, 0.3169, 0.3385, 0.3086, 0.339, 0.3983, 0.3509, 0.39, 0.379, 0.4165, 0.3722, 0.4292, 0.5088, 0.3518, 0.4933, 0.3518, 0.4811, 0.3169, 0.4931, 0.3085, 0.4604, 0.4293, 0.4535, 0.4166, 0.4816, 0.39, 0.4936, 0.3983, 0.4158, 0.2663, 0.4158, 0.2808, 0.3785, 0.2903, 0.3716, 0.2776, 0.3232, 0.3551, 0.3387, 0.3551, 0.3509, 0.39, 0.339, 0.3983, 0.4163, 0.4406, 0.4163, 0.4261, 0.4535, 0.4166, 0.4604, 0.4293, 0.4599, 0.2777, 0.453, 0.2903, 0.4158, 0.2808, 0.4158, 0.2663, 0.3385, 0.3086, 0.3504, 0.3169, 0.3384, 0.3518, 0.3229, 0.3518, 0.3722, 0.4292, 0.379, 0.4165, 0.4163, 0.4261, 0.4163, 0.4406, 0.4931, 0.3085, 0.4811, 0.3169, 0.453, 0.2903, 0.4599, 0.2777, 0.4163, 0.4261, 0.379, 0.4165, 0.4535, 0.4166, 0.4816, 0.39, 0.4535, 0.4166, 0.379, 0.4165, 0.3509, 0.39, 0.4937, 0.3551, 0.4816, 0.39, 0.3509, 0.39, 0.3387, 0.3551, 0.3384, 0.3518, 0.3504, 0.3169, 0.4811, 0.3169, 0.4933, 0.3518, 0.3504, 0.3169, 0.3785, 0.2903, 0.453, 0.2903, 0.4811, 0.3169, 0.4158, 0.2808, 0.453, 0.2903, 0.3785, 0.2903, 0.8697, 0.4041, 0.8697, 0.3562, 0.8912, 0.3562, 0.8912, 0.4041, 0.8995, 0.1708, 0.8912, 0.1708, 0.8912, 0.1229, 0.8995, 0.1229, 0.8598, 0.308, 0.8697, 0.308, 0.8697, 0.3562, 0.8598, 0.3562, 0.8958, 0.5474, 0.8879, 0.5474, 0.8879, 0.5017, 0.8958, 0.5017, 0.8598, 0.1229, 0.8697, 0.1229, 0.8697, 0.1708, 0.8598, 0.1708, 0.8995, 0.308, 0.8912, 0.308, 0.8912, 0.2663, 0.8995, 0.2663, 0.8576, 0.5017, 0.8669, 0.5017, 0.8669, 0.5474, 0.8576, 0.5474, 0.8958, 0.6881, 0.8879, 0.6881, 0.8879, 0.6401, 0.8958, 0.6401, 0.8598, 0.2663, 0.8697, 0.2663, 0.8697, 0.308, 0.8598, 0.308, 0.8958, 0.5017, 0.8879, 0.5017, 0.8879, 0.4526, 0.8958, 0.4526, 0.8576, 0.6401, 0.8669, 0.6401, 0.8669, 0.6881, 0.8576, 0.6881, 0.8995, 0.2663, 0.8912, 0.2663, 0.8912, 0.2194, 0.8995, 0.2194, 0.8576, 0.5474, 0.8669, 0.5474, 0.8669, 0.5918, 0.8576, 0.5918, 0.8669, 0.4526, 0.8669, 0.4041, 0.8879, 0.4041, 0.8879, 0.4526, 0.8669, 0.5017, 0.8669, 0.4526, 0.8879, 0.4526, 0.8879, 0.5017, 0.8669, 0.5474, 0.8669, 0.5017, 0.8879, 0.5017, 0.8879, 0.5474, 0.8669, 0.5918, 0.8669, 0.5474, 0.8879, 0.5474, 0.8879, 0.5918, 0.8669, 0.6401, 0.8669, 0.5918, 0.8879, 0.5918, 0.8879, 0.6401, 0.8669, 0.6881, 0.8669, 0.6401, 0.8879, 0.6401, 0.8879, 0.6881, 0.8697, 0.1708, 0.8697, 0.1229, 0.8912, 0.1229, 0.8912, 0.1708, 0.8697, 0.2194, 0.8697, 0.1708, 0.8912, 0.1708, 0.8912, 0.2194, 0.8697, 0.2663, 0.8697, 0.2194, 0.8912, 0.2194, 0.8912, 0.2663, 0.8697, 0.308, 0.8697, 0.2663, 0.8912, 0.2663, 0.8912, 0.308, 0.8697, 0.3562, 0.8697, 0.308, 0.8912, 0.308, 0.8912, 0.3562, 0.8958, 0.4526, 0.8958, 0.4041, 0.9593, 0.4041, 0.9593, 0.4526, 0.7611, 0.5017, 0.7611, 0.4526, 0.8576, 0.4526, 0.8576, 0.5017, 0.8995, 0.4041, 0.8995, 0.3562, 0.9617, 0.3562, 0.9617, 0.4041, 0.7611, 0.4526, 0.7611, 0.4041, 0.8576, 0.4041, 0.8576, 0.4526, 0.8958, 0.5017, 0.8958, 0.4526, 0.9593, 0.4526, 0.9593, 0.5017, 0.7611, 0.5474, 0.7611, 0.5017, 0.8576, 0.5017, 0.8576, 0.5474, 0.8958, 0.5474, 0.8958, 0.5017, 0.9593, 0.5017, 0.9593, 0.5474, 0.7611, 0.5918, 0.7611, 0.5474, 0.8576, 0.5474, 0.8576, 0.5918, 0.8958, 0.5918, 0.8958, 0.5474, 0.9593, 0.5474, 0.9593, 0.5918, 0.7611, 0.6401, 0.7611, 0.5918, 0.8576, 0.5918, 0.8576, 0.6401, 0.8958, 0.6401, 0.8958, 0.5918, 0.9593, 0.5918, 0.9593, 0.6401, 0.7611, 0.6881, 0.7611, 0.6401, 0.8576, 0.6401, 0.8576, 0.6881, 0.8958, 0.6881, 0.8958, 0.6401, 0.9593, 0.6401, 0.9593, 0.6881, 0.7647, 0.1708, 0.7647, 0.1229, 0.8598, 0.1229, 0.8598, 0.1708, 0.8995, 0.1708, 0.8995, 0.1229, 0.9617, 0.1229, 0.9617, 0.1708, 0.7647, 0.2194, 0.7647, 0.1708, 0.8598, 0.1708, 0.8598, 0.2194, 0.8995, 0.2194, 0.8995, 0.1708, 0.9617, 0.1708, 0.9617, 0.2194, 0.7647, 0.2663, 0.7647, 0.2194, 0.8598, 0.2194, 0.8598, 0.2663, 0.8995, 0.2663, 0.8995, 0.2194, 0.9617, 0.2194, 0.9617, 0.2663, 0.7647, 0.308, 0.7647, 0.2663, 0.8598, 0.2663, 0.8598, 0.308, 0.8995, 0.308, 0.8995, 0.2663, 0.9617, 0.2663, 0.9617, 0.308, 0.7647, 0.3562, 0.7647, 0.308, 0.8598, 0.308, 0.8598, 0.3562, 0.8995, 0.3562, 0.8995, 0.308, 0.9617, 0.308, 0.9617, 0.3562, 0.7647, 0.4041, 0.7647, 0.3562, 0.8598, 0.3562, 0.8598, 0.4041, 0.8576, 0.4041, 0.8669, 0.4041, 0.8669, 0.4526, 0.8576, 0.4526, 0.8995, 0.3562, 0.8912, 0.3562, 0.8912, 0.308, 0.8995, 0.308, 0.8958, 0.4526, 0.8879, 0.4526, 0.8879, 0.4041, 0.8958, 0.4041, 0.8598, 0.1708, 0.8697, 0.1708, 0.8697, 0.2194, 0.8598, 0.2194, 0.8958, 0.5918, 0.8879, 0.5918, 0.8879, 0.5474, 0.8958, 0.5474, 0.8598, 0.3562, 0.8697, 0.3562, 0.8697, 0.4041, 0.8598, 0.4041, 0.8576, 0.4526, 0.8669, 0.4526, 0.8669, 0.5017, 0.8576, 0.5017, 0.8995, 0.2194, 0.8912, 0.2194, 0.8912, 0.1708, 0.8995, 0.1708, 0.8576, 0.5918, 0.8669, 0.5918, 0.8669, 0.6401, 0.8576, 0.6401, 0.8995, 0.4041, 0.8912, 0.4041, 0.8912, 0.3562, 0.8995, 0.3562, 0.8598, 0.2194, 0.8697, 0.2194, 0.8697, 0.2663, 0.8598, 0.2663, 0.8958, 0.6401, 0.8879, 0.6401, 0.8879, 0.5918, 0.8958, 0.5918, 0.9617, 0.2663, 0.9729, 0.2663, 0.9729, 0.308, 0.9617, 0.308, 0.9593, 0.5017, 0.9711, 0.5017, 0.9711, 0.5474, 0.9593, 0.5474, 0.9593, 0.6401, 0.9711, 0.6401, 0.9711, 0.6881, 0.9593, 0.6881, 0.9617, 0.2194, 0.9729, 0.2194, 0.9729, 0.2663, 0.9617, 0.2663, 0.9593, 0.4526, 0.9711, 0.4526, 0.9711, 0.5017, 0.9593, 0.5017, 0.9617, 0.3562, 0.9729, 0.3562, 0.9729, 0.4041, 0.9617, 0.4041, 0.9593, 0.5918, 0.9711, 0.5918, 0.9711, 0.6401, 0.9593, 0.6401, 0.9617, 0.1708, 0.9729, 0.1708, 0.9729, 0.2194, 0.9617, 0.2194, 0.9593, 0.4041, 0.9711, 0.4041, 0.9711, 0.4526, 0.9593, 0.4526, 0.9617, 0.308, 0.9729, 0.308, 0.9729, 0.3562, 0.9617, 0.3562, 0.9593, 0.5474, 0.9711, 0.5474, 0.9711, 0.5918, 0.9593, 0.5918, 0.9617, 0.1229, 0.9729, 0.1229, 0.9729, 0.1708, 0.9617, 0.1708, 0.9729, 0.3562, 0.9849, 0.3562, 0.9849, 0.4041, 0.9729, 0.4041, 0.9711, 0.5918, 0.9849, 0.5918, 0.9849, 0.6401, 0.9711, 0.6401, 0.9729, 0.1708, 0.9849, 0.1708, 0.9849, 0.2194, 0.9729, 0.2194, 0.9711, 0.4041, 0.9849, 0.4041, 0.9849, 0.4526, 0.9711, 0.4526, 0.9729, 0.308, 0.9849, 0.308, 0.9849, 0.3562, 0.9729, 0.3562, 0.9711, 0.5474, 0.9849, 0.5474, 0.9849, 0.5918, 0.9711, 0.5918, 0.9729, 0.1229, 0.9849, 0.1229, 0.9849, 0.1708, 0.9729, 0.1708, 0.9729, 0.2663, 0.9849, 0.2663, 0.9849, 0.308, 0.9729, 0.308, 0.9711, 0.5017, 0.9849, 0.5017, 0.9849, 0.5474, 0.9711, 0.5474, 0.9711, 0.6401, 0.9849, 0.6401, 0.9849, 0.6881, 0.9711, 0.6881, 0.9729, 0.2194, 0.9849, 0.2194, 0.9849, 0.2663, 0.9729, 0.2663, 0.9711, 0.4526, 0.9849, 0.4526, 0.9849, 0.5017, 0.9711, 0.5017, 0.9849, 0.2663, 0.9849, 0.2194, 0.9849, 0.308, 0.9849, 0.3562, 0.9849, 0.308, 0.9849, 0.2194, 0.9849, 0.1708, 0.9849, 0.4041, 0.9849, 0.3562, 0.9849, 0.1708, 0.9849, 0.1229, 0.9849, 0.6881, 0.9849, 0.6401, 0.9849, 0.4526, 0.9849, 0.4041, 0.9849, 0.6401, 0.9849, 0.5918, 0.9849, 0.5017, 0.9849, 0.4526, 0.9849, 0.5474, 0.9849, 0.5017, 0.9849, 0.5918, 0.6588, 0.9169, 0.6588, 0.9328, 0.6035, 0.9328, 0.6035, 0.9169, 0.3904, 0.9385, 0.3353, 0.9385, 0.3353, 0.9328, 0.3904, 0.9328, 0.5496, 0.911, 0.6035, 0.911, 0.6035, 0.9169, 0.5496, 0.9169, 0.8288, 0.7446, 0.8785, 0.7446, 0.8785, 0.7506, 0.8288, 0.7506, 0.3353, 0.911, 0.3904, 0.911, 0.3904, 0.9169, 0.3353, 0.9169, 0.5496, 0.9385, 0.4968, 0.9385, 0.4968, 0.9328, 0.5496, 0.9328, 0.8785, 0.7729, 0.8288, 0.7729, 0.8288, 0.7667, 0.8785, 0.7667, 0.6652, 0.7446, 0.7217, 0.7446, 0.7217, 0.7506, 0.6652, 0.7506, 0.4968, 0.911, 0.5496, 0.911, 0.5496, 0.9169, 0.4968, 0.9169, 0.8785, 0.7446, 0.9309, 0.7446, 0.9309, 0.7506, 0.8785, 0.7506, 0.7217, 0.7729, 0.6652, 0.7729, 0.6652, 0.7667, 0.7217, 0.7667, 0.4968, 0.9385, 0.4442, 0.9385, 0.4442, 0.9328, 0.4968, 0.9328, 0.8288, 0.7729, 0.7762, 0.7729, 0.7762, 0.7667, 0.8288, 0.7667, 0.9309, 0.7667, 0.9309, 0.7506, 0.9849, 0.7506, 0.9849, 0.7667, 0.8785, 0.7667, 0.8785, 0.7506, 0.9309, 0.7506, 0.9309, 0.7667, 0.8288, 0.7667, 0.8288, 0.7506, 0.8785, 0.7506, 0.8785, 0.7667, 0.7762, 0.7667, 0.7762, 0.7506, 0.8288, 0.7506, 0.8288, 0.7667, 0.7217, 0.7667, 0.7217, 0.7506, 0.7762, 0.7506, 0.7762, 0.7667, 0.6652, 0.7667, 0.6652, 0.7506, 0.7217, 0.7506, 0.7217, 0.7667, 0.3904, 0.9169, 0.3904, 0.9328, 0.3353, 0.9328, 0.3353, 0.9169, 0.4442, 0.9169, 0.4442, 0.9328, 0.3904, 0.9328, 0.3904, 0.9169, 0.4968, 0.9169, 0.4968, 0.9328, 0.4442, 0.9328, 0.4442, 0.9169, 0.5496, 0.9169, 0.5496, 0.9328, 0.4968, 0.9328, 0.4968, 0.9169, 0.6035, 0.9169, 0.6035, 0.9328, 0.5496, 0.9328, 0.5496, 0.9169, 0.9309, 0.7446, 0.9309, 0.6881, 0.9849, 0.6881, 0.9849, 0.7446, 0.8785, 0.843, 0.8785, 0.7729, 0.9309, 0.7729, 0.9309, 0.843, 0.6588, 0.9385, 0.6588, 0.9947, 0.6035, 0.9947, 0.6035, 0.9385, 0.9309, 0.843, 0.9309, 0.7729, 0.9849, 0.7729, 0.9849, 0.843, 0.8785, 0.7446, 0.8785, 0.6881, 0.9309, 0.6881, 0.9309, 0.7446, 0.8288, 0.843, 0.8288, 0.7729, 0.8785, 0.7729, 0.8785, 0.843, 0.8288, 0.7446, 0.8288, 0.6881, 0.8785, 0.6881, 0.8785, 0.7446, 0.7762, 0.843, 0.7762, 0.7729, 0.8288, 0.7729, 0.8288, 0.843, 0.7762, 0.7446, 0.7762, 0.6881, 0.8288, 0.6881, 0.8288, 0.7446, 0.7217, 0.843, 0.7217, 0.7729, 0.7762, 0.7729, 0.7762, 0.843, 0.7217, 0.7446, 0.7217, 0.6881, 0.7762, 0.6881, 0.7762, 0.7446, 0.6652, 0.843, 0.6652, 0.7729, 0.7217, 0.7729, 0.7217, 0.843, 0.6652, 0.7446, 0.6652, 0.6881, 0.7217, 0.6881, 0.7217, 0.7446, 0.3904, 0.8428, 0.3904, 0.911, 0.3353, 0.911, 0.3353, 0.8428, 0.3904, 0.9385, 0.3904, 0.9947, 0.3353, 0.9947, 0.3353, 0.9385, 0.4442, 0.8428, 0.4442, 0.911, 0.3904, 0.911, 0.3904, 0.8428, 0.4442, 0.9385, 0.4442, 0.9947, 0.3904, 0.9947, 0.3904, 0.9385, 0.4968, 0.8428, 0.4968, 0.911, 0.4442, 0.911, 0.4442, 0.8428, 0.4968, 0.9385, 0.4968, 0.9947, 0.4442, 0.9947, 0.4442, 0.9385, 0.5496, 0.8428, 0.5496, 0.911, 0.4968, 0.911, 0.4968, 0.8428, 0.5496, 0.9385, 0.5496, 0.9947, 0.4968, 0.9947, 0.4968, 0.9385, 0.6035, 0.8428, 0.6035, 0.911, 0.5496, 0.911, 0.5496, 0.8428, 0.6035, 0.9385, 0.6035, 0.9947, 0.5496, 0.9947, 0.5496, 0.9385, 0.6588, 0.8428, 0.6588, 0.911, 0.6035, 0.911, 0.6035, 0.8428, 0.9849, 0.7729, 0.9309, 0.7729, 0.9309, 0.7667, 0.9849, 0.7667, 0.6035, 0.9385, 0.5496, 0.9385, 0.5496, 0.9328, 0.6035, 0.9328, 0.9309, 0.7446, 0.9849, 0.7446, 0.9849, 0.7506, 0.9309, 0.7506, 0.3904, 0.911, 0.4442, 0.911, 0.4442, 0.9169, 0.3904, 0.9169, 0.7762, 0.7446, 0.8288, 0.7446, 0.8288, 0.7506, 0.7762, 0.7506, 0.6035, 0.911, 0.6588, 0.911, 0.6588, 0.9169, 0.6035, 0.9169, 0.9309, 0.7729, 0.8785, 0.7729, 0.8785, 0.7667, 0.9309, 0.7667, 0.4442, 0.9385, 0.3904, 0.9385, 0.3904, 0.9328, 0.4442, 0.9328, 0.7762, 0.7729, 0.7217, 0.7729, 0.7217, 0.7667, 0.7762, 0.7667, 0.6588, 0.9385, 0.6035, 0.9385, 0.6035, 0.9328, 0.6588, 0.9328, 0.4442, 0.911, 0.4968, 0.911, 0.4968, 0.9169, 0.4442, 0.9169, 0.7217, 0.7446, 0.7762, 0.7446, 0.7762, 0.7506, 0.7217, 0.7506, 0.4221, 0.4631, 0.4725, 0.476, 0.4662, 0.4875, 0.4221, 0.4763, 0.4723, 0.6508, 0.422, 0.6638, 0.4219, 0.6506, 0.4661, 0.6392, 0.3338, 0.6157, 0.3155, 0.5651, 0.3289, 0.5651, 0.3446, 0.6084, 0.3717, 0.4761, 0.4221, 0.4631, 0.4221, 0.4763, 0.378, 0.4876, 0.51, 0.6157, 0.4723, 0.6508, 0.4661, 0.6392, 0.4992, 0.6083, 0.5102, 0.5111, 0.5287, 0.5618, 0.5151, 0.5618, 0.4994, 0.5185, 0.3715, 0.6508, 0.3338, 0.6157, 0.3446, 0.6084, 0.3778, 0.6393, 0.334, 0.5112, 0.3717, 0.4761, 0.378, 0.4876, 0.3448, 0.5185, 0.5284, 0.5651, 0.51, 0.6157, 0.4992, 0.6083, 0.5149, 0.5651, 0.4725, 0.476, 0.5102, 0.5111, 0.4994, 0.5185, 0.4662, 0.4875, 0.422, 0.6638, 0.3715, 0.6508, 0.3778, 0.6393, 0.4219, 0.6506, 0.3157, 0.5618, 0.334, 0.5112, 0.3448, 0.5185, 0.3292, 0.5618, 0.4994, 0.5185, 0.5151, 0.5618, 0.4997, 0.5618, 0.4875, 0.5268, 0.3778, 0.6393, 0.3446, 0.6084, 0.3566, 0.6, 0.3847, 0.6266, 0.3448, 0.5185, 0.378, 0.4876, 0.3849, 0.5003, 0.3568, 0.5268, 0.5149, 0.5651, 0.4992, 0.6083, 0.4873, 0.6, 0.4994, 0.5651, 0.4662, 0.4875, 0.4994, 0.5185, 0.4875, 0.5268, 0.4594, 0.5002, 0.4219, 0.6506, 0.3778, 0.6393, 0.3847, 0.6266, 0.4219, 0.6361, 0.3292, 0.5618, 0.3448, 0.5185, 0.3568, 0.5268, 0.3447, 0.5618, 0.4221, 0.4763, 0.4662, 0.4875, 0.4594, 0.5002, 0.4221, 0.4907, 0.4661, 0.6392, 0.4219, 0.6506, 0.4219, 0.6361, 0.4592, 0.6266, 0.3446, 0.6084, 0.3289, 0.5651, 0.3444, 0.5651, 0.3566, 0.6, 0.378, 0.4876, 0.4221, 0.4763, 0.4221, 0.4907, 0.3849, 0.5003, 0.4992, 0.6083, 0.4661, 0.6392, 0.4592, 0.6266, 0.4873, 0.6, 0.4221, 0.4907, 0.4594, 0.5002, 0.3849, 0.5003, 0.4875, 0.5268, 0.3568, 0.5268, 0.3849, 0.5003, 0.4594, 0.5002, 0.4997, 0.5618, 0.3447, 0.5618, 0.3568, 0.5268, 0.4875, 0.5268, 0.3444, 0.5651, 0.4994, 0.5651, 0.4873, 0.6, 0.3566, 0.6, 0.3566, 0.6, 0.4873, 0.6, 0.4592, 0.6266, 0.3847, 0.6266, 0.4219, 0.6361, 0.3847, 0.6266, 0.4592, 0.6266, 0.3113, 0.632, 0.3307, 0.632, 0.3307, 0.643, 0.3113, 0.643, 0.3428, 0.6723, 0.3271, 0.6837, 0.3226, 0.6729, 0.3364, 0.6635, 0.2949, 0.658, 0.3009, 0.6396, 0.3113, 0.643, 0.3053, 0.6614, 0.3411, 0.6396, 0.347, 0.658, 0.3366, 0.6614, 0.3307, 0.643, 0.3143, 0.6837, 0.2986, 0.6723, 0.305, 0.6635, 0.3226, 0.6729, 0.3226, 0.6729, 0.305, 0.6635, 0.3364, 0.6635, 0.3307, 0.643, 0.3366, 0.6614, 0.3053, 0.6614, 0.3113, 0.643])
me_barrel_lod0.materials.append(mat_barrel)
me_barrel_lod0.update()
me_barrel_collider = bpy.data.meshes.new('Barrel_Collider')
me_barrel_collider.from_pydata([(0.2602, 0.2524, 1.099), (0.3977, 0.2155, 1.099), (0.4983, 0.1149, 1.099), (0.5352, -0.02261, 1.099), (0.4983, -0.1601, 1.099), (0.3977, -0.2608, 1.099), (0.2602, -0.2976, 1.099), (0.1227, -0.2608, 1.099), (0.022, -0.1601, 1.099), (-0.01485, -0.02261, 1.099), (0.022, 0.1149, 1.099), (0.1227, 0.2155, 1.099), (0.2602, 0.3425, 0.6492), (0.4427, 0.2936, 0.6492), (0.5763, 0.1599, 0.6492), (0.6252, -0.02261, 0.6492), (0.5763, -0.2052, 0.6492), (0.4427, -0.3388, 0.6492), (0.2602, -0.3877, 0.6492), (0.0776, -0.3388, 0.6492), (-0.05603, -0.2052, 0.6492), (-0.1049, -0.02261, 0.6492), (-0.05603, 0.1599, 0.6492), (0.0776, 0.2936, 0.6492), (0.2602, 0.3106, 0.9272), (0.2602, 0.3223, 0.8688), (0.2602, -0.3558, 0.9272), (0.2602, -0.3675, 0.8688), (0.2602, 0.2164, 1.099), (0.3797, 0.1844, 1.099), (0.4671, 0.09689, 1.099), (0.4992, -0.02261, 1.099), (0.4671, -0.1421, 1.099), (0.3797, -0.2296, 1.099), (0.2602, -0.2616, 1.099), (0.1406, -0.2296, 1.099), (0.05316, -0.1421, 1.099), (0.02114, -0.02261, 1.099), (0.05316, 0.09689, 1.099), (0.1406, 0.1844, 1.099), (0.2602, 0.2164, 1.054), (0.3797, 0.1844, 1.054), (0.4671, 0.09689, 1.054), (0.4992, -0.02261, 1.054), (0.4671, -0.1421, 1.054), (0.3797, -0.2296, 1.054), (0.2602, -0.2616, 1.054), (0.1406, -0.2296, 1.054), (0.05316, -0.1421, 1.054), (0.02114, -0.02261, 1.054), (0.05316, 0.09689, 1.054), (0.1406, 0.1844, 1.054), (0.1227, 0.2155, 1.099), (0.022, 0.1149, 1.099), (-0.01485, -0.02261, 1.099), (0.022, -0.1601, 1.099), (0.1227, -0.2608, 1.099), (0.3977, -0.2608, 1.099), (0.4983, -0.1601, 1.099), (0.5352, -0.02261, 1.099), (0.4983, 0.1149, 1.099), (0.3977, 0.2155, 1.099), (0.0776, 0.2936, 0.6492), (-0.05603, 0.1599, 0.6492), (-0.1049, -0.02261, 0.6492), (-0.05603, -0.2052, 0.6492), (0.0776, -0.3388, 0.6492), (0.4427, -0.3388, 0.6492), (0.5763, -0.2052, 0.6492), (0.6252, -0.02261, 0.6492), (0.5763, 0.1599, 0.6492), (0.4427, 0.2936, 0.6492), (0.1406, 0.1844, 1.099), (0.1406, -0.2296, 1.099), (0.3797, -0.2296, 1.099), (0.3797, 0.1844, 1.099), (0.2602, 0.2524, 0.1992), (0.3977, 0.2155, 0.1992), (0.4983, 0.1149, 0.1992), (0.5352, -0.02261, 0.1992), (0.4983, -0.1601, 0.1992), (0.3977, -0.2608, 0.1992), (0.2602, -0.2976, 0.1992), (0.1227, -0.2608, 0.1992), (0.022, -0.1601, 0.1992), (-0.01485, -0.02261, 0.1992), (0.022, 0.1149, 0.1992), (0.1227, 0.2155, 0.1992), (0.2602, 0.3106, 0.3712), (0.2602, 0.3223, 0.4296), (0.2602, -0.3558, 0.3712), (0.2602, -0.3675, 0.4296), (0.2602, 0.2164, 0.1992), (0.3797, 0.1844, 0.1992), (0.4671, 0.09689, 0.1992), (0.4992, -0.02261, 0.1992), (0.4671, -0.1421, 0.1992), (0.3797, -0.2296, 0.1992), (0.2602, -0.2616, 0.1992), (0.1406, -0.2296, 0.1992), (0.05316, -0.1421, 0.1992), (0.02114, -0.02261, 0.1992), (0.05316, 0.09689, 0.1992), (0.1406, 0.1844, 0.1992), (0.2602, 0.2164, 0.2439), (0.3797, 0.1844, 0.2439), (0.4671, 0.09689, 0.2439), (0.4992, -0.02261, 0.2439), (0.4671, -0.1421, 0.2439), (0.3797, -0.2296, 0.2439), (0.2602, -0.2616, 0.2439), (0.1406, -0.2296, 0.2439), (0.05316, -0.1421, 0.2439), (0.02114, -0.02261, 0.2439), (0.05316, 0.09689, 0.2439), (0.1406, 0.1844, 0.2439), (0.1227, 0.2155, 0.1992), (0.022, 0.1149, 0.1992), (0.022, -0.1601, 0.1992), (0.1227, -0.2608, 0.1992), (0.3977, -0.2608, 0.1992), (0.4983, -0.1601, 0.1992), (0.4983, 0.1149, 0.1992), (0.3977, 0.2155, 0.1992), (0.1406, 0.1844, 0.1992), (0.1406, -0.2296, 0.1992), (0.3797, -0.2296, 0.1992), (0.3797, 0.1844, 0.1992)], [], [(25, 24, 1, 13), (17, 5, 26, 27), (16, 4, 5, 17), (15, 3, 4, 16), (14, 2, 3, 15), (13, 1, 2, 14), (11, 0, 24), (24, 0, 1), (12, 23, 25), (9, 10, 22, 21), (9, 21, 20, 8), (8, 20, 19, 7), (18, 27, 19), (26, 6, 7), (18, 17, 27), (5, 6, 26), (117, 118, 119, 90, 91, 66, 65, 64, 63, 62, 89, 88, 116), (12, 25, 13), (3, 2, 30, 31), (10, 9, 37, 38), (7, 6, 34, 35), (4, 3, 31, 32), (11, 10, 38, 39), (1, 0, 28, 29), (8, 7, 35, 36), (5, 4, 32, 33), (0, 11, 39, 28), (2, 1, 29, 30), (9, 8, 36, 37), (6, 5, 33, 34), (29, 28, 40, 41), (36, 35, 47, 48), (33, 32, 44, 45), (28, 39, 51, 40), (30, 29, 41, 42), (37, 36, 48, 49), (34, 33, 45, 46), (31, 30, 42, 43), (38, 37, 49, 50), (35, 34, 46, 47), (32, 31, 43, 44), (39, 38, 50, 51), (43, 42, 44), (41, 45, 44, 42), (40, 46, 45, 41), (46, 40, 51, 47), (47, 51, 50, 48), (49, 48, 50), (62, 52, 24, 25), (66, 27, 26, 56), (66, 56, 55, 65), (65, 55, 54, 64), (63, 64, 54, 53), (62, 63, 53, 52), (24, 0, 61), (0, 24, 52), (71, 12, 25), (60, 59, 69, 70), (58, 68, 69, 59), (57, 67, 68, 58), (18, 67, 27), (6, 26, 57), (66, 18, 27), (26, 6, 56), (11, 24, 25, 23), (26, 7, 19, 27), (10, 11, 23, 22), (12, 62, 25), (55, 53, 54), (58, 60, 75, 74), (53, 55, 73, 72), (61, 75, 60), (57, 58, 74), (56, 73, 55), (52, 53, 72), (60, 58, 59), (74, 46, 34, 6, 57), (72, 73, 46, 40), (74, 75, 40, 46), (13, 77, 88, 89), (17, 91, 90, 81), (17, 81, 80, 16), (16, 80, 79, 15), (14, 15, 79, 78), (13, 14, 78, 77), (88, 76, 87), (76, 88, 77), (23, 12, 89), (86, 85, 21, 22), (84, 20, 21, 85), (83, 19, 20, 84), (18, 19, 91), (82, 90, 83), (17, 18, 91), (90, 82, 81), (12, 13, 89), (79, 95, 94, 78), (86, 102, 101, 85), (83, 99, 98, 82), (80, 96, 95, 79), (87, 103, 102, 86), (77, 93, 92, 76), (84, 100, 99, 83), (81, 97, 96, 80), (76, 92, 103, 87), (78, 94, 93, 77), (85, 101, 100, 84), (82, 98, 97, 81), (93, 105, 104, 92), (100, 112, 111, 99), (97, 109, 108, 96), (92, 104, 115, 103), (94, 106, 105, 93), (101, 113, 112, 100), (98, 110, 109, 97), (95, 107, 106, 94), (102, 114, 113, 101), (99, 111, 110, 98), (96, 108, 107, 95), (103, 115, 114, 102), (107, 108, 106), (105, 106, 108, 109), (104, 105, 109, 110), (110, 111, 115, 104), (111, 112, 114, 115), (113, 114, 112), (69, 68, 67, 91, 90, 120, 121, 122, 123, 88, 89, 71, 70), (123, 76, 88), (88, 76, 116), (12, 71, 89), (18, 91, 67), (90, 82, 120), (18, 66, 91), (119, 82, 90), (89, 88, 87, 23), (83, 90, 91, 19), (87, 86, 22, 23), (12, 89, 62), (126, 127, 122, 121), (120, 82, 98, 126), (124, 125, 118, 117), (123, 122, 127), (116, 76, 92, 124), (121, 120, 126), (119, 118, 125), (76, 123, 127, 92), (117, 116, 124), (82, 119, 125, 98), (104, 110, 98, 125, 124, 92), (110, 104, 92, 127, 126, 98), (25, 24, 61, 71), (61, 60, 70, 71), (57, 26, 27, 67), (34, 46, 73, 56, 6), (28, 40, 75, 61, 0), (72, 40, 28, 0, 52)])
me_barrel_collider.polygons.foreach_set('use_smooth', [True] * 156)
me_barrel_collider.auto_texspace = False
me_barrel_collider.update()
me_barrel_lod1 = bpy.data.meshes.new('Barrel_LOD1')
me_barrel_lod1.from_pydata([(0.2602, 0.2524, 1.099), (0.3977, 0.2155, 1.099), (0.4983, 0.1149, 1.099), (0.5352, -0.02261, 1.099), (0.4983, -0.1601, 1.099), (0.3977, -0.2608, 1.099), (0.2602, -0.2976, 1.099), (0.1227, -0.2608, 1.099), (0.022, -0.1601, 1.099), (-0.01485, -0.02261, 1.099), (0.022, 0.1149, 1.099), (0.1227, 0.2155, 1.099), (0.2602, 0.3425, 0.6492), (0.4427, 0.2936, 0.6492), (0.5763, 0.1599, 0.6492), (0.6252, -0.02261, 0.6492), (0.5763, -0.2052, 0.6492), (0.4427, -0.3388, 0.6492), (0.2602, -0.3877, 0.6492), (0.0776, -0.3388, 0.6492), (-0.05603, -0.2052, 0.6492), (-0.1049, -0.02261, 0.6492), (-0.05603, 0.1599, 0.6492), (0.0776, 0.2936, 0.6492), (0.09354, 0.266, 0.9272), (0.2602, 0.3106, 0.9272), (0.2602, 0.3223, 0.8688), (-0.02843, 0.144, 0.9272), (-0.07307, -0.02261, 0.9272), (-0.02843, -0.1892, 0.9272), (0.09354, -0.3112, 0.9272), (0.2602, -0.3558, 0.9272), (0.2602, -0.3675, 0.8688), (0.4326, -0.3213, 0.8688), (0.5589, -0.1951, 0.8688), (0.6051, -0.02261, 0.8688), (0.5589, 0.1498, 0.8688), (0.4326, 0.2761, 0.8688), (0.2602, 0.2164, 1.099), (0.2602, -0.2616, 1.099), (0.2602, 0.2164, 1.054), (0.3797, 0.1844, 1.054), (0.4671, 0.09689, 1.054), (0.4992, -0.02261, 1.054), (0.4671, -0.1421, 1.054), (0.3797, -0.2296, 1.054), (0.2602, -0.2616, 1.054), (0.1406, -0.2296, 1.054), (0.05316, -0.1421, 1.054), (0.02114, -0.02261, 1.054), (0.05316, 0.09689, 1.054), (0.1406, 0.1844, 1.054), (0.1227, 0.2155, 1.099), (0.022, 0.1149, 1.099), (0.022, -0.1601, 1.099), (0.1227, -0.2608, 1.099), (0.3977, -0.2608, 1.099), (0.4983, -0.1601, 1.099), (0.4983, 0.1149, 1.099), (0.3977, 0.2155, 1.099), (0.4415, -0.3368, 0.8723), (0.0776, 0.2936, 0.6492), (-0.05603, 0.1599, 0.6492), (-0.1049, -0.02261, 0.6492), (-0.05603, -0.2052, 0.6492), (0.0776, -0.3388, 0.6492), (0.4427, -0.3388, 0.6492), (0.5763, -0.2052, 0.6492), (0.6252, -0.02261, 0.6492), (0.4415, 0.2916, 0.8723), (0.5763, 0.1599, 0.6492), (0.4427, 0.2936, 0.6492), (0.5487, -0.1892, 0.9272), (0.4268, -0.3112, 0.9272), (0.09354, -0.3112, 0.9272), (-0.02843, -0.1892, 0.9272), (-0.07307, -0.02261, 0.9272), (0.07876, -0.3368, 0.8723), (0.07876, 0.2916, 0.8723), (0.1406, 0.1844, 1.054), (0.1406, -0.2296, 1.054), (0.3797, -0.2296, 1.054), (0.3797, 0.1844, 1.054), (0.2602, 0.2524, 0.1992), (0.3977, 0.2155, 0.1992), (0.4983, 0.1149, 0.1992), (0.5352, -0.02261, 0.1992), (0.4983, -0.1601, 0.1992), (0.3977, -0.2608, 0.1992), (0.2602, -0.2976, 0.1992), (0.1227, -0.2608, 0.1992), (0.022, -0.1601, 0.1992), (-0.01485, -0.02261, 0.1992), (0.022, 0.1149, 0.1992), (0.1227, 0.2155, 0.1992), (0.2602, 0.3106, 0.3712), (0.2602, 0.3223, 0.4296), (0.2602, -0.3558, 0.3712), (0.2602, -0.3675, 0.4296), (0.2602, 0.2164, 0.1992), (0.3797, 0.1844, 0.1992), (0.4671, 0.09689, 0.1992), (0.4992, -0.02261, 0.1992), (0.4671, -0.1421, 0.1992), (0.3797, -0.2296, 0.1992), (0.2602, -0.2616, 0.1992), (0.1406, -0.2296, 0.1992), (0.05316, -0.1421, 0.1992), (0.02114, -0.02261, 0.1992), (0.05316, 0.09689, 0.1992), (0.1406, 0.1844, 0.1992), (0.2602, 0.2164, 0.2439), (0.3797, 0.1844, 0.2439), (0.4671, 0.09689, 0.2439), (0.4992, -0.02261, 0.2439), (0.4671, -0.1421, 0.2439), (0.3797, -0.2296, 0.2439), (0.2602, -0.2616, 0.2439), (0.1406, -0.2296, 0.2439), (0.05316, -0.1421, 0.2439), (0.02114, -0.02261, 0.2439), (0.05316, 0.09689, 0.2439), (0.1406, 0.1844, 0.2439), (0.1227, 0.2155, 0.1992), (0.022, 0.1149, 0.1992), (-0.01485, -0.02261, 0.1992), (0.022, -0.1601, 0.1992), (0.1227, -0.2608, 0.1992), (0.3977, -0.2608, 0.1992), (0.4983, -0.1601, 0.1992), (0.5352, -0.02261, 0.1992), (0.4983, 0.1149, 0.1992), (0.3977, 0.2155, 0.1992)], [], [(37, 1, 2, 36), (33, 5, 31, 32), (1, 37, 26, 25), (36, 2, 3, 35), (33, 34, 4, 5), (34, 35, 3, 4), (24, 11, 0, 25), (25, 0, 1), (12, 23, 26), (27, 10, 11, 24), (29, 28, 21, 20), (28, 9, 10, 27), (30, 29, 20, 19), (29, 8, 9, 28), (30, 7, 8, 29), (18, 32, 19), (31, 6, 7, 30), (17, 33, 32, 18), (5, 6, 31), (16, 34, 33, 17), (15, 35, 34, 16), (14, 36, 35, 15), (13, 37, 36, 14), (31, 30, 19, 32), (12, 26, 37, 13), (27, 24, 23, 22), (57, 68, 58), (3, 43, 44, 4), (10, 50, 51, 11), (7, 6, 39), (4, 44, 45, 5), (11, 51, 38), (1, 0, 38), (8, 48, 49, 9), (5, 45, 39), (0, 11, 38), (2, 42, 43, 3), (9, 49, 50, 10), (6, 5, 39), (38, 40, 41), (40, 38, 51), (52, 38, 0, 25), (46, 39, 45), (39, 46, 47), (43, 42, 44), (41, 45, 44, 42), (40, 46, 45, 41), (46, 40, 51, 47), (47, 51, 50, 48), (49, 48, 50), (31, 32, 60, 73), (61, 78, 26), (64, 75, 76, 63), (65, 77, 75, 64), (72, 68, 57), (28, 27, 22, 21), (132, 95, 96, 71), (61, 62, 53, 78), (62, 63, 76, 53), (52, 78, 53, 79), (31, 74, 77, 32), (71, 12, 26), (0, 38, 59, 25), (72, 67, 68), (70, 58, 68), (67, 72, 60, 66), (73, 60, 72, 57, 81, 56), (66, 60, 32), (18, 66, 32), (26, 78, 25), (65, 18, 32), (56, 39, 6, 31, 73), (6, 39, 55, 74, 31), (76, 75, 54), (12, 61, 26), (24, 25, 26, 23), (69, 71, 26, 25), (69, 58, 70, 71), (53, 54, 80, 79), (38, 82, 59), (39, 80, 55), (57, 58, 82, 81), (38, 41, 1), (54, 53, 76), (1, 41, 42, 2), (81, 82, 38, 40, 46, 39), (39, 47, 7), (7, 47, 48, 8), (55, 80, 54, 75, 74), (13, 84, 95, 96), (17, 98, 97, 88), (17, 88, 87, 16), (16, 87, 86, 15), (14, 15, 86, 85), (13, 14, 85, 84), (95, 83, 94), (83, 95, 84), (23, 12, 96), (93, 92, 21, 22), (91, 20, 21, 92), (90, 19, 20, 91), (18, 19, 98), (89, 97, 90), (17, 18, 98), (97, 89, 88), (12, 13, 96), (86, 102, 101, 85), (93, 109, 108, 92), (90, 106, 105, 89), (87, 103, 102, 86), (94, 110, 109, 93), (84, 100, 99, 83), (91, 107, 106, 90), (88, 104, 103, 87), (83, 99, 110, 94), (85, 101, 100, 84), (92, 108, 107, 91), (89, 105, 104, 88), (100, 112, 111, 99), (107, 119, 118, 106), (104, 116, 115, 103), (99, 111, 122, 110), (101, 113, 112, 100), (108, 120, 119, 107), (105, 117, 116, 104), (102, 114, 113, 101), (109, 121, 120, 108), (106, 118, 117, 105), (103, 115, 114, 102), (110, 122, 121, 109), (114, 115, 113), (112, 113, 115, 116), (111, 112, 116, 117), (117, 118, 122, 111), (118, 119, 121, 122), (120, 121, 119), (96, 95, 123, 61), (65, 127, 97, 98), (64, 126, 127, 65), (63, 125, 126, 64), (62, 124, 125, 63), (61, 123, 124, 62), (132, 83, 95), (95, 83, 123), (12, 71, 96), (130, 131, 70, 68), (130, 68, 67, 129), (129, 67, 66, 128), (18, 98, 66), (97, 89, 128), (18, 65, 98), (127, 89, 97), (96, 95, 94, 23), (90, 97, 98, 19), (94, 93, 22, 23), (12, 96, 61), (123, 127, 126, 124), (105, 117, 111, 99, 132, 128), (128, 89, 105), (99, 111, 117, 105, 127, 123), (123, 83, 99), (69, 59, 82, 58), (131, 132, 71, 70), (83, 132, 99), (128, 132, 131, 129), (89, 127, 105), (124, 126, 125), (97, 128, 66, 98), (59, 69, 25), (52, 25, 78), (129, 131, 130), (56, 81, 39), (79, 80, 39, 46, 40, 38), (52, 79, 38), (74, 75, 77), (65, 32, 77)])
me_barrel_lod1.polygons.foreach_set('use_smooth', [True] * 176)
_k = set([(6, 31), (18, 32), (18, 98), (38, 40), (39, 46), (52, 79), (53, 62), (54, 75), (55, 74), (55, 80), (56, 73), (56, 81), (57, 72), (58, 70), (59, 69), (59, 82), (60, 66), (63, 76), (63, 125), (64, 126), (66, 128), (69, 71), (71, 132), (89, 97), (99, 111), (105, 117)])
me_barrel_lod1.attributes.new('sharp_edge', 'BOOLEAN', 'EDGE').data.foreach_set('value', [ (min(e.vertices), max(e.vertices)) in _k for e in me_barrel_lod1.edges])
_uv = me_barrel_lod1.uv_layers.new(name='UVMap')
_uv.uv.foreach_set('vector', [0.6695, 0.3562, 0.5591, 0.3562, 0.5591, 0.308, 0.6695, 0.308, 0.6695, 0.1708, 0.5591, 0.1708, 0.6317, 0.1229, 0.6695, 0.1229, 0.5591, 0.3562, 0.6695, 0.3562, 0.6695, 0.4041, 0.6317, 0.4041, 0.6695, 0.308, 0.5591, 0.308, 0.5591, 0.2663, 0.6695, 0.2663, 0.6695, 0.1708, 0.6695, 0.2194, 0.5591, 0.2194, 0.5591, 0.1708, 0.6695, 0.2194, 0.6695, 0.2663, 0.5591, 0.2663, 0.5591, 0.2194, 0.6283, 0.4526, 0.5647, 0.4526, 0.5647, 0.4041, 0.6283, 0.4041, 0.6317, 0.4041, 0.5591, 0.4041, 0.5591, 0.3562, 0.7611, 0.4041, 0.7611, 0.4526, 0.6658, 0.4041, 0.6283, 0.5017, 0.5647, 0.5017, 0.5647, 0.4526, 0.6283, 0.4526, 0.6283, 0.5918, 0.6283, 0.5474, 0.7611, 0.5474, 0.7611, 0.5918, 0.6283, 0.5474, 0.5647, 0.5474, 0.5647, 0.5017, 0.6283, 0.5017, 0.6283, 0.6401, 0.6283, 0.5918, 0.7611, 0.5918, 0.7611, 0.6401, 0.6283, 0.5918, 0.5647, 0.5918, 0.5647, 0.5474, 0.6283, 0.5474, 0.6283, 0.6401, 0.5647, 0.6401, 0.5647, 0.5918, 0.6283, 0.5918, 0.7611, 0.6881, 0.6658, 0.6881, 0.7611, 0.6401, 0.6283, 0.6881, 0.5647, 0.6881, 0.5647, 0.6401, 0.6283, 0.6401, 0.7647, 0.1708, 0.6695, 0.1708, 0.6695, 0.1229, 0.7647, 0.1229, 0.5591, 0.1708, 0.5591, 0.1229, 0.6317, 0.1229, 0.7647, 0.2194, 0.6695, 0.2194, 0.6695, 0.1708, 0.7647, 0.1708, 0.7647, 0.2663, 0.6695, 0.2663, 0.6695, 0.2194, 0.7647, 0.2194, 0.7647, 0.308, 0.6695, 0.308, 0.6695, 0.2663, 0.7647, 0.2663, 0.7647, 0.3562, 0.6695, 0.3562, 0.6695, 0.308, 0.7647, 0.308, 0.6283, 0.6881, 0.6283, 0.6401, 0.7611, 0.6401, 0.6658, 0.6881, 0.7647, 0.4041, 0.6695, 0.4041, 0.6695, 0.3562, 0.7647, 0.3562, 0.6283, 0.5017, 0.6283, 0.4526, 0.7611, 0.4526, 0.7611, 0.5017, 0.7762, 0.9955, 0.8288, 0.843, 0.4662, 0.2661, 0.5591, 0.2663, 0.5349, 0.2663, 0.5349, 0.2194, 0.5591, 0.2194, 0.5647, 0.5017, 0.5394, 0.5017, 0.5394, 0.4526, 0.5647, 0.4526, 0.5647, 0.6401, 0.5647, 0.6881, 0.5528, 0.6881, 0.5591, 0.2194, 0.5349, 0.2194, 0.5349, 0.1708, 0.5591, 0.1708, 0.5647, 0.4526, 0.5394, 0.4526, 0.5528, 0.4041, 0.5591, 0.3562, 0.5591, 0.4041, 0.5477, 0.4041, 0.5647, 0.5918, 0.5394, 0.5918, 0.5394, 0.5474, 0.5647, 0.5474, 0.5591, 0.1708, 0.5349, 0.1708, 0.5477, 0.1229, 0.5647, 0.4041, 0.5647, 0.4526, 0.5528, 0.4041, 0.5591, 0.308, 0.5349, 0.308, 0.5349, 0.2663, 0.5591, 0.2663, 0.5647, 0.5474, 0.5394, 0.5474, 0.5394, 0.5017, 0.5647, 0.5017, 0.5591, 0.1229, 0.5591, 0.1708, 0.5477, 0.1229, 0.5477, 0.4041, 0.5349, 0.4041, 0.5349, 0.3562, 0.5394, 0.4041, 0.5528, 0.4041, 0.5394, 0.4526, 0.5044, 0.4057, 0.5091, 0.3551, 0.6588, 0.6909, 0.6588, 0.7471, 0.5349, 0.1229, 0.5477, 0.1229, 0.5349, 0.1708, 0.5528, 0.6881, 0.5394, 0.6881, 0.5394, 0.6401, 0.5349, 0.2663, 0.5349, 0.308, 0.5349, 0.2194, 0.5349, 0.3562, 0.5349, 0.1708, 0.5349, 0.2194, 0.5349, 0.308, 0.5349, 0.4041, 0.5349, 0.1229, 0.5349, 0.1708, 0.5349, 0.3562, 0.5394, 0.6881, 0.5394, 0.4041, 0.5394, 0.4526, 0.5394, 0.6401, 0.5394, 0.6401, 0.5394, 0.4526, 0.5394, 0.5017, 0.5394, 0.5918, 0.5394, 0.5474, 0.5394, 0.5918, 0.5394, 0.5017, 0.6652, 0.9398, 0.6652, 0.9124, 0.7217, 0.9184, 0.7217, 0.9398, 0.6035, 0.8428, 0.6035, 0.7688, 0.6588, 0.7747, 0.4442, 0.8428, 0.4442, 0.7471, 0.4968, 0.7471, 0.4968, 0.8428, 0.3904, 0.8428, 0.3904, 0.7688, 0.4442, 0.7471, 0.4442, 0.8428, 0.7762, 0.9398, 0.8288, 0.843, 0.7762, 0.9955, 0.6283, 0.5474, 0.6283, 0.5017, 0.7611, 0.5017, 0.7611, 0.5474, 0.9309, 0.6881, 0.9849, 0.7446, 0.9849, 0.7729, 0.9309, 0.843, 0.6035, 0.8428, 0.5496, 0.8428, 0.4667, 0.4408, 0.6035, 0.7688, 0.5496, 0.8428, 0.4968, 0.8428, 0.4968, 0.7471, 0.5496, 0.6909, 0.6035, 0.6909, 0.6035, 0.7688, 0.4667, 0.4408, 0.4816, 0.39, 0.3353, 0.7471, 0.3904, 0.7471, 0.3904, 0.7688, 0.3353, 0.7747, 0.9309, 0.843, 0.9849, 0.843, 0.9849, 0.9124, 0.5223, 0.3518, 0.5088, 0.3518, 0.9309, 0.9955, 0.9849, 0.9398, 0.7762, 0.9398, 0.7762, 0.843, 0.8288, 0.843, 0.8785, 0.843, 0.8785, 0.9955, 0.8288, 0.843, 0.7762, 0.843, 0.7762, 0.9398, 0.7217, 0.9184, 0.7217, 0.843, 0.7217, 0.9398, 0.7217, 0.9184, 0.7762, 0.9398, 0.3654, 0.2661, 0.3504, 0.3169, 0.7217, 0.9955, 0.7217, 0.843, 0.7217, 0.9184, 0.6652, 0.9124, 0.6652, 0.843, 0.7217, 0.843, 0.6652, 0.9124, 0.6588, 0.7747, 0.6035, 0.7688, 0.6588, 0.7471, 0.3904, 0.8428, 0.3353, 0.8428, 0.3353, 0.7747, 0.3277, 0.3012, 0.3229, 0.3518, 0.6652, 0.9955, 0.6652, 0.9398, 0.7217, 0.9398, 0.3097, 0.3551, 0.3232, 0.3551, 0.3904, 0.6909, 0.3904, 0.7471, 0.3353, 0.7471, 0.4968, 0.7471, 0.4442, 0.7471, 0.4442, 0.6909, 0.6588, 0.8428, 0.6035, 0.8428, 0.6588, 0.7747, 0.6283, 0.4526, 0.6283, 0.4041, 0.6658, 0.4041, 0.7611, 0.4526, 0.9309, 0.9184, 0.9309, 0.843, 0.9849, 0.9124, 0.9849, 0.9398, 0.9309, 0.9184, 0.8785, 0.9955, 0.8785, 0.843, 0.9309, 0.843, 0.4667, 0.4408, 0.3659, 0.4407, 0.3509, 0.39, 0.4816, 0.39, 0.5088, 0.3518, 0.4811, 0.3169, 0.5039, 0.3012, 0.3232, 0.3551, 0.3509, 0.39, 0.3282, 0.4057, 0.3654, 0.2661, 0.4662, 0.2661, 0.4811, 0.3169, 0.3504, 0.3169, 0.5477, 0.4041, 0.5349, 0.3562, 0.5591, 0.3562, 0.3659, 0.4407, 0.5496, 0.6909, 0.4968, 0.7471, 0.5591, 0.3562, 0.5349, 0.3562, 0.5349, 0.308, 0.5591, 0.308, 0.3504, 0.3169, 0.4811, 0.3169, 0.5088, 0.3518, 0.4933, 0.3518, 0.3384, 0.3518, 0.3229, 0.3518, 0.5528, 0.6881, 0.5394, 0.6401, 0.5647, 0.6401, 0.5647, 0.6401, 0.5394, 0.6401, 0.5394, 0.5918, 0.5647, 0.5918, 0.3282, 0.4057, 0.3509, 0.39, 0.4442, 0.6909, 0.4442, 0.7471, 0.3904, 0.7471, 0.7647, 0.3562, 0.9617, 0.3562, 0.8995, 0.4041, 0.8598, 0.4041, 0.7647, 0.1708, 0.8598, 0.1229, 0.8995, 0.1229, 0.9617, 0.1708, 0.7647, 0.1708, 0.9617, 0.1708, 0.9617, 0.2194, 0.7647, 0.2194, 0.7647, 0.2194, 0.9617, 0.2194, 0.9617, 0.2663, 0.7647, 0.2663, 0.7647, 0.308, 0.7647, 0.2663, 0.9617, 0.2663, 0.9617, 0.308, 0.7647, 0.3562, 0.7647, 0.308, 0.9617, 0.308, 0.9617, 0.3562, 0.8958, 0.4041, 0.9593, 0.4041, 0.9593, 0.4526, 0.9617, 0.4041, 0.8995, 0.4041, 0.9617, 0.3562, 0.7611, 0.4526, 0.7611, 0.4041, 0.8576, 0.4041, 0.9593, 0.5017, 0.9593, 0.5474, 0.7611, 0.5474, 0.7611, 0.5017, 0.9593, 0.5918, 0.7611, 0.5918, 0.7611, 0.5474, 0.9593, 0.5474, 0.9593, 0.6401, 0.7611, 0.6401, 0.7611, 0.5918, 0.9593, 0.5918, 0.7611, 0.6881, 0.7611, 0.6401, 0.8576, 0.6881, 0.9593, 0.6881, 0.8958, 0.6881, 0.9593, 0.6401, 0.7647, 0.1708, 0.7647, 0.1229, 0.8598, 0.1229, 0.8995, 0.1229, 0.9617, 0.1229, 0.9617, 0.1708, 0.7647, 0.4041, 0.7647, 0.3562, 0.8598, 0.4041, 0.9617, 0.2663, 0.9729, 0.2663, 0.9729, 0.308, 0.9617, 0.308, 0.9593, 0.5017, 0.9711, 0.5017, 0.9711, 0.5474, 0.9593, 0.5474, 0.9593, 0.6401, 0.9711, 0.6401, 0.9711, 0.6881, 0.9593, 0.6881, 0.9617, 0.2194, 0.9729, 0.2194, 0.9729, 0.2663, 0.9617, 0.2663, 0.9593, 0.4526, 0.9711, 0.4526, 0.9711, 0.5017, 0.9593, 0.5017, 0.9617, 0.3562, 0.9729, 0.3562, 0.9729, 0.4041, 0.9617, 0.4041, 0.9593, 0.5918, 0.9711, 0.5918, 0.9711, 0.6401, 0.9593, 0.6401, 0.9617, 0.1708, 0.9729, 0.1708, 0.9729, 0.2194, 0.9617, 0.2194, 0.9593, 0.4041, 0.9711, 0.4041, 0.9711, 0.4526, 0.9593, 0.4526, 0.9617, 0.308, 0.9729, 0.308, 0.9729, 0.3562, 0.9617, 0.3562, 0.9593, 0.5474, 0.9711, 0.5474, 0.9711, 0.5918, 0.9593, 0.5918, 0.9617, 0.1229, 0.9729, 0.1229, 0.9729, 0.1708, 0.9617, 0.1708, 0.9729, 0.3562, 0.9849, 0.3562, 0.9849, 0.4041, 0.9729, 0.4041, 0.9711, 0.5918, 0.9849, 0.5918, 0.9849, 0.6401, 0.9711, 0.6401, 0.9729, 0.1708, 0.9849, 0.1708, 0.9849, 0.2194, 0.9729, 0.2194, 0.9711, 0.4041, 0.9849, 0.4041, 0.9849, 0.4526, 0.9711, 0.4526, 0.9729, 0.308, 0.9849, 0.308, 0.9849, 0.3562, 0.9729, 0.3562, 0.9711, 0.5474, 0.9849, 0.5474, 0.9849, 0.5918, 0.9711, 0.5918, 0.9729, 0.1229, 0.9849, 0.1229, 0.9849, 0.1708, 0.9729, 0.1708, 0.9729, 0.2663, 0.9849, 0.2663, 0.9849, 0.308, 0.9729, 0.308, 0.9711, 0.5017, 0.9849, 0.5017, 0.9849, 0.5474, 0.9711, 0.5474, 0.9711, 0.6401, 0.9849, 0.6401, 0.9849, 0.6881, 0.9711, 0.6881, 0.9729, 0.2194, 0.9849, 0.2194, 0.9849, 0.2663, 0.9729, 0.2663, 0.9711, 0.4526, 0.9849, 0.4526, 0.9849, 0.5017, 0.9711, 0.5017, 0.9849, 0.2663, 0.9849, 0.2194, 0.9849, 0.308, 0.9849, 0.3562, 0.9849, 0.308, 0.9849, 0.2194, 0.9849, 0.1708, 0.9849, 0.4041, 0.9849, 0.3562, 0.9849, 0.1708, 0.9849, 0.1229, 0.9849, 0.6881, 0.9849, 0.6401, 0.9849, 0.4526, 0.9849, 0.4041, 0.9849, 0.6401, 0.9849, 0.5918, 0.9849, 0.5017, 0.9849, 0.4526, 0.9849, 0.5474, 0.9849, 0.5017, 0.9849, 0.5918, 0.6588, 0.911, 0.6588, 0.9385, 0.6035, 0.9947, 0.6035, 0.8428, 0.3904, 0.8428, 0.3904, 0.9947, 0.3353, 0.9385, 0.3353, 0.911, 0.4442, 0.8428, 0.4442, 0.9947, 0.3904, 0.9947, 0.3904, 0.8428, 0.4968, 0.8428, 0.4968, 0.9947, 0.4442, 0.9947, 0.4442, 0.8428, 0.5496, 0.8428, 0.5496, 0.9947, 0.4968, 0.9947, 0.4968, 0.8428, 0.6035, 0.8428, 0.6035, 0.9947, 0.5496, 0.9947, 0.5496, 0.8428, 0.9309, 0.6881, 0.9849, 0.6881, 0.9849, 0.7446, 0.6588, 0.9385, 0.6588, 0.9947, 0.6035, 0.9947, 0.9849, 0.843, 0.9309, 0.843, 0.9849, 0.7729, 0.8288, 0.6881, 0.8785, 0.6881, 0.8785, 0.843, 0.8288, 0.843, 0.8288, 0.6881, 0.8288, 0.843, 0.7762, 0.843, 0.7762, 0.6881, 0.7762, 0.6881, 0.7762, 0.843, 0.7217, 0.843, 0.7217, 0.6881, 0.6652, 0.843, 0.6652, 0.7729, 0.7217, 0.843, 0.6652, 0.7446, 0.6652, 0.6881, 0.7217, 0.6881, 0.3353, 0.8428, 0.3904, 0.8428, 0.3353, 0.911, 0.3904, 0.9947, 0.3353, 0.9947, 0.3353, 0.9385, 0.8576, 0.4041, 0.8958, 0.4041, 0.9593, 0.4526, 0.7611, 0.4526, 0.9593, 0.6401, 0.8958, 0.6881, 0.8576, 0.6881, 0.7611, 0.6401, 0.9593, 0.4526, 0.9593, 0.5017, 0.7611, 0.5017, 0.7611, 0.4526, 0.6588, 0.8428, 0.6588, 0.911, 0.6035, 0.8428, 0.5102, 0.5111, 0.334, 0.5112, 0.3717, 0.4761, 0.4725, 0.476, 0.3289, 0.5651, 0.3444, 0.5651, 0.4994, 0.5651, 0.5149, 0.5651, 0.51, 0.6157, 0.3338, 0.6157, 0.3338, 0.6157, 0.3155, 0.5651, 0.3289, 0.5651, 0.5151, 0.5618, 0.4997, 0.5618, 0.3447, 0.5618, 0.3292, 0.5618, 0.334, 0.5112, 0.5102, 0.5111, 0.5102, 0.5111, 0.5287, 0.5618, 0.5151, 0.5618, 0.9309, 0.9184, 0.5039, 0.3012, 0.4811, 0.3169, 0.8785, 0.9955, 0.8785, 0.6881, 0.9309, 0.6881, 0.9309, 0.843, 0.8785, 0.843, 0.5284, 0.5651, 0.51, 0.6157, 0.5149, 0.5651, 0.3338, 0.6157, 0.51, 0.6157, 0.4723, 0.6508, 0.3715, 0.6508, 0.3157, 0.5618, 0.334, 0.5112, 0.3292, 0.5618, 0.4725, 0.476, 0.3717, 0.4761, 0.4221, 0.4631, 0.6652, 0.7446, 0.7217, 0.6881, 0.7217, 0.843, 0.6652, 0.7729, 0.9309, 0.9955, 0.9309, 0.9184, 0.9849, 0.9398, 0.5044, 0.4057, 0.6588, 0.7471, 0.6035, 0.7688, 0.3715, 0.6508, 0.4723, 0.6508, 0.422, 0.6638, 0.3277, 0.3012, 0.3504, 0.3169, 0.3229, 0.3518, 0.4816, 0.39, 0.3509, 0.39, 0.3232, 0.3551, 0.3387, 0.3551, 0.4937, 0.3551, 0.5091, 0.3551, 0.5044, 0.4057, 0.4816, 0.39, 0.5091, 0.3551, 0.3904, 0.7471, 0.4442, 0.7471, 0.3904, 0.7688, 0.3904, 0.8428, 0.3353, 0.7747, 0.3904, 0.7688])
me_barrel_lod1.materials.append(mat_barrel)
me_barrel_lod1.update()
me_barrel_lod2 = bpy.data.meshes.new('Barrel_LOD2')
me_barrel_lod2.from_pydata([(0.2602, 0.2524, 1.099), (0.3977, 0.2155, 1.099), (0.4983, 0.1149, 1.099), (0.5352, -0.02261, 1.099), (0.4983, -0.1601, 1.099), (0.3977, -0.2608, 1.099), (0.2602, -0.2976, 1.099), (0.1227, -0.2608, 1.099), (0.022, -0.1601, 1.099), (0.022, 0.1149, 1.099), (0.1227, 0.2155, 1.099), (0.2602, 0.3425, 0.6492), (0.4427, 0.2936, 0.6492), (0.5763, 0.1599, 0.6492), (0.6252, -0.02261, 0.6492), (0.5763, -0.2052, 0.6492), (0.4427, -0.3388, 0.6492), (0.2602, -0.3877, 0.6492), (0.0776, -0.3388, 0.6492), (-0.05603, -0.2052, 0.6492), (-0.05603, 0.1599, 0.6492), (0.0776, 0.2936, 0.6492), (0.09354, 0.266, 0.9272), (0.2602, 0.3106, 0.9272), (0.2602, 0.3223, 0.8688), (-0.02843, 0.144, 0.9272), (-0.02843, -0.1892, 0.9272), (0.09354, -0.3112, 0.9272), (0.2602, -0.3558, 0.9272), (0.2602, -0.3675, 0.8688), (0.4326, -0.3213, 0.8688), (0.5589, -0.1951, 0.8688), (0.6051, -0.02261, 0.8688), (0.5589, 0.1498, 0.8688), (0.4326, 0.2761, 0.8688), (0.2602, 0.2164, 1.099), (0.2602, -0.2616, 1.099), (0.2602, 0.2164, 1.054), (0.3797, 0.1844, 1.054), (0.4671, 0.09689, 1.054), (0.4992, -0.02261, 1.054), (0.4671, -0.1421, 1.054), (0.3797, -0.2296, 1.054), (0.2602, -0.2616, 1.054), (0.1406, -0.2296, 1.054), (0.05316, -0.1421, 1.054), (0.05316, 0.09689, 1.054), (0.1406, 0.1844, 1.054), (0.1227, 0.2155, 1.099), (0.022, 0.1149, 1.099), (0.4983, -0.1601, 1.099), (0.4983, 0.1149, 1.099), (0.0776, 0.2936, 0.6492), (-0.05603, 0.1599, 0.6492), (-0.05603, -0.2052, 0.6492), (0.0776, -0.3388, 0.6492), (0.4427, -0.3388, 0.6492), (0.5763, -0.2052, 0.6492), (0.6252, -0.02261, 0.6492), (0.5763, 0.1599, 0.6492), (0.4427, 0.2936, 0.6492), (0.5487, -0.1892, 0.9272), (-0.02843, -0.1892, 0.9272), (0.07876, 0.2916, 0.8723), (0.1406, 0.1844, 1.054), (0.3797, -0.2296, 1.054), (0.3797, 0.1844, 1.054), (0.2602, 0.2524, 0.1992), (0.3977, 0.2155, 0.1992), (0.4983, 0.1149, 0.1992), (0.5352, -0.02261, 0.1992), (0.4983, -0.1601, 0.1992), (0.3977, -0.2608, 0.1992), (0.2602, -0.2976, 0.1992), (0.1227, -0.2608, 0.1992), (0.022, -0.1601, 0.1992), (0.022, 0.1149, 0.1992), (0.1227, 0.2155, 0.1992), (0.2602, 0.3106, 0.3712), (0.2602, 0.3223, 0.4296), (0.2602, -0.3558, 0.3712), (0.2602, -0.3675, 0.4296), (0.2602, 0.2164, 0.1992), (0.3797, 0.1844, 0.1992), (0.4671, 0.09689, 0.1992), (0.4992, -0.02261, 0.1992), (0.4671, -0.1421, 0.1992), (0.3797, -0.2296, 0.1992), (0.2602, -0.2616, 0.1992), (0.1406, -0.2296, 0.1992), (0.05316, -0.1421, 0.1992), (0.05316, 0.09689, 0.1992), (0.1406, 0.1844, 0.1992), (0.2602, 0.2164, 0.2439), (0.3797, 0.1844, 0.2439), (0.4671, 0.09689, 0.2439), (0.4992, -0.02261, 0.2439), (0.4671, -0.1421, 0.2439), (0.3797, -0.2296, 0.2439), (0.2602, -0.2616, 0.2439), (0.1406, -0.2296, 0.2439), (0.05316, -0.1421, 0.2439), (0.05316, 0.09689, 0.2439), (0.1406, 0.1844, 0.2439), (0.1227, 0.2155, 0.1992), (0.1227, -0.2608, 0.1992), (0.3977, -0.2608, 0.1992), (0.3977, 0.2155, 0.1992)], [], [(34, 1, 2, 33), (30, 5, 28, 29), (1, 34, 24, 23), (33, 2, 3, 32), (30, 31, 4, 5), (31, 32, 3, 4), (22, 10, 23), (23, 0, 1), (11, 21, 24), (25, 9, 10, 22), (28, 36, 6), (25, 20, 19, 26), (27, 26, 19, 18), (27, 7, 8, 26), (17, 29, 18), (27, 28, 7), (16, 30, 29, 17), (5, 6, 28), (15, 31, 30, 16), (14, 32, 31, 15), (13, 33, 32, 14), (12, 34, 33, 13), (28, 27, 18, 29), (11, 24, 34, 12), (25, 22, 21, 20), (50, 58, 51), (3, 40, 41, 4), (9, 46, 47, 10), (7, 6, 36), (4, 41, 42, 5), (10, 47, 35), (1, 0, 35), (5, 42, 36), (0, 10, 35), (2, 39, 40, 3), (82, 104, 78), (6, 5, 36), (35, 37, 38), (37, 35, 47), (48, 35, 23), (43, 36, 42), (36, 43, 44), (40, 39, 41), (38, 42, 41, 39), (37, 43, 42, 38), (43, 37, 47, 44), (44, 47, 46, 45), (28, 6, 36), (73, 88, 72), (52, 63, 24), (62, 28, 36, 64, 49), (54, 55, 62), (61, 58, 50), (55, 54, 105, 80, 81), (52, 53, 49, 63), (48, 63, 49, 64), (73, 74, 88), (60, 11, 24), (0, 35, 23), (61, 57, 58), (59, 51, 58), (57, 61, 56), (107, 82, 78), (105, 88, 80), (17, 56, 29), (24, 63, 23), (55, 17, 29), (61, 29, 56), (55, 29, 62), (45, 46, 9, 8), (11, 52, 24), (22, 23, 24, 21), (60, 24, 23), (51, 59, 60), (61, 50, 65, 36, 28, 29), (28, 6, 7), (107, 78, 79, 60, 59), (50, 51, 66, 65), (35, 38, 1), (1, 38, 39, 2), (65, 66, 35, 37, 43, 36), (36, 44, 7), (7, 44, 45, 8), (12, 68, 78, 79), (16, 81, 80, 72), (16, 72, 71, 15), (15, 71, 70, 14), (13, 14, 70, 69), (12, 13, 69, 68), (78, 67, 77), (67, 78, 68), (21, 11, 79), (90, 75, 76, 91), (67, 82, 77), (74, 18, 19, 75), (17, 18, 81), (73, 80, 74), (16, 17, 81), (80, 73, 72), (11, 12, 79), (70, 85, 84, 69), (91, 102, 101, 90), (74, 89, 88), (71, 86, 85, 70), (77, 92, 91, 76), (68, 83, 82), (75, 90, 89, 74), (72, 87, 86, 71), (82, 92, 77), (69, 84, 83, 68), (67, 68, 82), (88, 87, 72), (83, 94, 82), (90, 101, 100, 89), (87, 98, 97, 86), (92, 82, 103), (84, 95, 94, 83), (80, 106, 57, 56, 81), (87, 88, 98), (85, 96, 95, 84), (100, 99, 88), (89, 100, 88), (86, 97, 96, 85), (92, 103, 102, 91), (96, 97, 95), (94, 95, 97, 98), (93, 94, 98, 99), (99, 100, 103, 93), (100, 101, 102, 103), (35, 0, 23), (79, 78, 104, 52), (35, 66, 23), (26, 8, 9, 25), (82, 93, 103), (94, 93, 82), (52, 104, 53), (82, 67, 78), (11, 60, 79), (57, 106, 107, 59), (57, 59, 58), (104, 105, 54, 53), (17, 81, 56), (73, 88, 80), (17, 55, 81), (88, 106, 80), (79, 78, 77, 21), (74, 80, 81, 18), (77, 76, 20, 21), (11, 79, 52), (88, 99, 93, 82, 107, 106), (82, 93, 99, 88, 105, 104), (51, 60, 23), (67, 82, 78), (88, 73, 80), (10, 0, 23), (88, 99, 98), (48, 23, 63), (75, 19, 20, 76), (35, 64, 36, 43, 37), (48, 64, 35), (53, 54, 62, 49), (28, 62, 29), (51, 23, 66)])
me_barrel_lod2.polygons.foreach_set('use_smooth', [True] * 163)
_k = set([(6, 28), (17, 29), (17, 81), (35, 37), (36, 43), (48, 64), (49, 53), (50, 61), (51, 59), (73, 80), (82, 93), (88, 99)])
me_barrel_lod2.attributes.new('sharp_edge', 'BOOLEAN', 'EDGE').data.foreach_set('value', [ (min(e.vertices), max(e.vertices)) in _k for e in me_barrel_lod2.edges])
_uv = me_barrel_lod2.uv_layers.new(name='UVMap')
_uv.uv.foreach_set('vector', [0.6695, 0.3562, 0.5591, 0.3562, 0.5591, 0.308, 0.6695, 0.308, 0.6695, 0.1708, 0.5591, 0.1708, 0.6317, 0.1229, 0.6695, 0.1229, 0.5591, 0.3562, 0.6695, 0.3562, 0.6695, 0.4041, 0.6317, 0.4041, 0.6695, 0.308, 0.5591, 0.308, 0.5591, 0.2663, 0.6695, 0.2663, 0.6695, 0.1708, 0.6695, 0.2194, 0.5591, 0.2194, 0.5591, 0.1708, 0.6695, 0.2194, 0.6695, 0.2663, 0.5591, 0.2663, 0.5591, 0.2194, 0.6283, 0.4526, 0.5647, 0.4526, 0.6283, 0.4041, 0.6317, 0.4041, 0.5591, 0.4041, 0.5591, 0.3562, 0.7611, 0.4041, 0.7611, 0.4526, 0.6658, 0.4041, 0.6283, 0.5017, 0.5647, 0.5017, 0.5647, 0.4526, 0.6283, 0.4526, 0.6652, 0.9398, 0.3229, 0.3518, 0.6652, 0.9955, 0.6283, 0.5017, 0.7611, 0.5017, 0.7611, 0.5918, 0.6283, 0.5918, 0.6283, 0.6401, 0.6283, 0.5918, 0.7611, 0.5918, 0.7611, 0.6401, 0.6283, 0.6401, 0.5647, 0.6401, 0.5647, 0.5918, 0.6283, 0.5918, 0.7611, 0.6881, 0.6658, 0.6881, 0.7611, 0.6401, 0.6283, 0.6401, 0.6283, 0.6881, 0.5647, 0.6401, 0.7647, 0.1708, 0.6695, 0.1708, 0.6695, 0.1229, 0.7647, 0.1229, 0.5591, 0.1708, 0.5591, 0.1229, 0.6317, 0.1229, 0.7647, 0.2194, 0.6695, 0.2194, 0.6695, 0.1708, 0.7647, 0.1708, 0.7647, 0.2663, 0.6695, 0.2663, 0.6695, 0.2194, 0.7647, 0.2194, 0.7647, 0.308, 0.6695, 0.308, 0.6695, 0.2663, 0.7647, 0.2663, 0.7647, 0.3562, 0.6695, 0.3562, 0.6695, 0.308, 0.7647, 0.308, 0.6283, 0.6881, 0.6283, 0.6401, 0.7611, 0.6401, 0.6658, 0.6881, 0.7647, 0.4041, 0.6695, 0.4041, 0.6695, 0.3562, 0.7647, 0.3562, 0.6283, 0.5017, 0.6283, 0.4526, 0.7611, 0.4526, 0.7611, 0.5017, 0.7762, 0.9955, 0.8288, 0.843, 0.4662, 0.2661, 0.5591, 0.2663, 0.5349, 0.2663, 0.5349, 0.2194, 0.5591, 0.2194, 0.5647, 0.5017, 0.5394, 0.5017, 0.5394, 0.4526, 0.5647, 0.4526, 0.5647, 0.6401, 0.5647, 0.6881, 0.5528, 0.6881, 0.5591, 0.2194, 0.5349, 0.2194, 0.5349, 0.1708, 0.5591, 0.1708, 0.5647, 0.4526, 0.5394, 0.4526, 0.5528, 0.4041, 0.5591, 0.3562, 0.5591, 0.4041, 0.5477, 0.4041, 0.5591, 0.1708, 0.5349, 0.1708, 0.5477, 0.1229, 0.5647, 0.4041, 0.5647, 0.4526, 0.5528, 0.4041, 0.5591, 0.308, 0.5349, 0.308, 0.5349, 0.2663, 0.5591, 0.2663, 0.5151, 0.5618, 0.6035, 0.9947, 0.6588, 0.9385, 0.5591, 0.1229, 0.5591, 0.1708, 0.5477, 0.1229, 0.5477, 0.4041, 0.5349, 0.4041, 0.5349, 0.3562, 0.5394, 0.4041, 0.5528, 0.4041, 0.5394, 0.4526, 0.5044, 0.4057, 0.5091, 0.3551, 0.6588, 0.7471, 0.5349, 0.1229, 0.5477, 0.1229, 0.5349, 0.1708, 0.5528, 0.6881, 0.5394, 0.6881, 0.5394, 0.6401, 0.5349, 0.2663, 0.5349, 0.308, 0.5349, 0.2194, 0.5349, 0.3562, 0.5349, 0.1708, 0.5349, 0.2194, 0.5349, 0.308, 0.5349, 0.4041, 0.5349, 0.1229, 0.5349, 0.1708, 0.5349, 0.3562, 0.5394, 0.6881, 0.5394, 0.4041, 0.5394, 0.4526, 0.5394, 0.6401, 0.5394, 0.6401, 0.5394, 0.4526, 0.5394, 0.5017, 0.5394, 0.5918, 0.3353, 0.7471, 0.3097, 0.3551, 0.3232, 0.3551, 0.9617, 0.1229, 0.9729, 0.1229, 0.9617, 0.1708, 0.6035, 0.8428, 0.6035, 0.7688, 0.6588, 0.7747, 0.4442, 0.7471, 0.3353, 0.7471, 0.3232, 0.3551, 0.4816, 0.39, 0.4667, 0.4408, 0.4442, 0.8428, 0.3904, 0.8428, 0.4442, 0.7471, 0.7762, 0.9398, 0.8288, 0.843, 0.7762, 0.9955, 0.3904, 0.8428, 0.4442, 0.8428, 0.3904, 0.9947, 0.3353, 0.9385, 0.3353, 0.911, 0.6035, 0.8428, 0.5496, 0.8428, 0.4667, 0.4408, 0.6035, 0.7688, 0.6035, 0.6909, 0.6035, 0.7688, 0.4667, 0.4408, 0.4816, 0.39, 0.9593, 0.6881, 0.9593, 0.6401, 0.9711, 0.6881, 0.9309, 0.843, 0.9849, 0.843, 0.9849, 0.9124, 0.5223, 0.3518, 0.5088, 0.3518, 0.9849, 0.9398, 0.7762, 0.9398, 0.7762, 0.843, 0.8288, 0.843, 0.8785, 0.843, 0.8785, 0.9955, 0.8288, 0.843, 0.7762, 0.843, 0.7762, 0.9398, 0.7217, 0.843, 0.51, 0.6157, 0.5149, 0.5651, 0.9849, 0.7446, 0.334, 0.5112, 0.3292, 0.5618, 0.3353, 0.9385, 0.6652, 0.843, 0.7217, 0.843, 0.6652, 0.9124, 0.6588, 0.7747, 0.6035, 0.7688, 0.6588, 0.7471, 0.3904, 0.8428, 0.3353, 0.8428, 0.3353, 0.7747, 0.7762, 0.9398, 0.6652, 0.9124, 0.7217, 0.843, 0.3904, 0.8428, 0.3353, 0.7747, 0.4442, 0.7471, 0.5394, 0.5918, 0.5394, 0.5017, 0.5647, 0.5017, 0.5647, 0.5918, 0.6588, 0.8428, 0.6035, 0.8428, 0.6588, 0.7747, 0.6283, 0.4526, 0.6283, 0.4041, 0.6658, 0.4041, 0.7611, 0.4526, 0.9309, 0.843, 0.9849, 0.9124, 0.9849, 0.9398, 0.8785, 0.9955, 0.8785, 0.843, 0.9309, 0.843, 0.7762, 0.9398, 0.3654, 0.2661, 0.3504, 0.3169, 0.3229, 0.3518, 0.6652, 0.9398, 0.6652, 0.9124, 0.6283, 0.6881, 0.5647, 0.6881, 0.5647, 0.6401, 0.9309, 0.6881, 0.9849, 0.7446, 0.9849, 0.7729, 0.9309, 0.843, 0.8785, 0.843, 0.3654, 0.2661, 0.4662, 0.2661, 0.4811, 0.3169, 0.3504, 0.3169, 0.5477, 0.4041, 0.5349, 0.3562, 0.5591, 0.3562, 0.5591, 0.3562, 0.5349, 0.3562, 0.5349, 0.308, 0.5591, 0.308, 0.3504, 0.3169, 0.4811, 0.3169, 0.5088, 0.3518, 0.4933, 0.3518, 0.3384, 0.3518, 0.3229, 0.3518, 0.5528, 0.6881, 0.5394, 0.6401, 0.5647, 0.6401, 0.5647, 0.6401, 0.5394, 0.6401, 0.5394, 0.5918, 0.5647, 0.5918, 0.7647, 0.3562, 0.9617, 0.3562, 0.8995, 0.4041, 0.8598, 0.4041, 0.7647, 0.1708, 0.8598, 0.1229, 0.8995, 0.1229, 0.9617, 0.1708, 0.7647, 0.1708, 0.9617, 0.1708, 0.9617, 0.2194, 0.7647, 0.2194, 0.7647, 0.2194, 0.9617, 0.2194, 0.9617, 0.2663, 0.7647, 0.2663, 0.7647, 0.308, 0.7647, 0.2663, 0.9617, 0.2663, 0.9617, 0.308, 0.7647, 0.3562, 0.7647, 0.308, 0.9617, 0.308, 0.9617, 0.3562, 0.8958, 0.4041, 0.9593, 0.4041, 0.9593, 0.4526, 0.9617, 0.4041, 0.8995, 0.4041, 0.9617, 0.3562, 0.7611, 0.4526, 0.7611, 0.4041, 0.8576, 0.4041, 0.9711, 0.5918, 0.9593, 0.5918, 0.9593, 0.5017, 0.9711, 0.5017, 0.9593, 0.4041, 0.9711, 0.4041, 0.9593, 0.4526, 0.9593, 0.6401, 0.7611, 0.6401, 0.7611, 0.5918, 0.9593, 0.5918, 0.7611, 0.6881, 0.7611, 0.6401, 0.8576, 0.6881, 0.9593, 0.6881, 0.8958, 0.6881, 0.9593, 0.6401, 0.7647, 0.1708, 0.7647, 0.1229, 0.8598, 0.1229, 0.8995, 0.1229, 0.9617, 0.1229, 0.9617, 0.1708, 0.7647, 0.4041, 0.7647, 0.3562, 0.8598, 0.4041, 0.9617, 0.2663, 0.9729, 0.2663, 0.9729, 0.308, 0.9617, 0.308, 0.9711, 0.5017, 0.9849, 0.5017, 0.9849, 0.5918, 0.9711, 0.5918, 0.9593, 0.6401, 0.9711, 0.6401, 0.9711, 0.6881, 0.9617, 0.2194, 0.9729, 0.2194, 0.9729, 0.2663, 0.9617, 0.2663, 0.9593, 0.4526, 0.9711, 0.4526, 0.9711, 0.5017, 0.9593, 0.5017, 0.9617, 0.3562, 0.9729, 0.3562, 0.9729, 0.4041, 0.9593, 0.5918, 0.9711, 0.5918, 0.9711, 0.6401, 0.9593, 0.6401, 0.9617, 0.1708, 0.9729, 0.1708, 0.9729, 0.2194, 0.9617, 0.2194, 0.9711, 0.4041, 0.9711, 0.4526, 0.9593, 0.4526, 0.9617, 0.308, 0.9729, 0.308, 0.9729, 0.3562, 0.9617, 0.3562, 0.9617, 0.4041, 0.9617, 0.3562, 0.9729, 0.4041, 0.9729, 0.1229, 0.9729, 0.1708, 0.9617, 0.1708, 0.9729, 0.3562, 0.9849, 0.3562, 0.9729, 0.4041, 0.9711, 0.5918, 0.9849, 0.5918, 0.9849, 0.6401, 0.9711, 0.6401, 0.9729, 0.1708, 0.9849, 0.1708, 0.9849, 0.2194, 0.9729, 0.2194, 0.9711, 0.4526, 0.9711, 0.4041, 0.9849, 0.4526, 0.9729, 0.308, 0.9849, 0.308, 0.9849, 0.3562, 0.9729, 0.3562, 0.6652, 0.7446, 0.7217, 0.6881, 0.7762, 0.843, 0.7217, 0.843, 0.6652, 0.7729, 0.9729, 0.1708, 0.9729, 0.1229, 0.9849, 0.1708, 0.9729, 0.2663, 0.9849, 0.2663, 0.9849, 0.308, 0.9729, 0.308, 0.9849, 0.6401, 0.9849, 0.6881, 0.9711, 0.6881, 0.9711, 0.6401, 0.9849, 0.6401, 0.9711, 0.6881, 0.9729, 0.2194, 0.9849, 0.2194, 0.9849, 0.2663, 0.9729, 0.2663, 0.9711, 0.4526, 0.9849, 0.4526, 0.9849, 0.5017, 0.9711, 0.5017, 0.9849, 0.2663, 0.9849, 0.2194, 0.9849, 0.308, 0.9849, 0.3562, 0.9849, 0.308, 0.9849, 0.2194, 0.9849, 0.1708, 0.9849, 0.4041, 0.9849, 0.3562, 0.9849, 0.1708, 0.9849, 0.1229, 0.9849, 0.6881, 0.9849, 0.6401, 0.9849, 0.4526, 0.9849, 0.4041, 0.9849, 0.6401, 0.9849, 0.5918, 0.9849, 0.5017, 0.9849, 0.4526, 0.5091, 0.3551, 0.6588, 0.6909, 0.6588, 0.7471, 0.6588, 0.911, 0.6588, 0.9385, 0.6035, 0.9947, 0.6035, 0.8428, 0.5088, 0.3518, 0.4811, 0.3169, 0.9849, 0.9398, 0.6283, 0.5918, 0.5647, 0.5918, 0.5647, 0.5017, 0.6283, 0.5017, 0.9711, 0.4041, 0.9849, 0.4041, 0.9849, 0.4526, 0.9849, 0.3562, 0.9849, 0.4041, 0.9729, 0.4041, 0.6035, 0.8428, 0.6035, 0.9947, 0.5496, 0.8428, 0.5149, 0.5651, 0.9849, 0.6881, 0.9849, 0.7446, 0.9849, 0.843, 0.9309, 0.843, 0.9849, 0.7729, 0.7762, 0.843, 0.3338, 0.6157, 0.9309, 0.6881, 0.8785, 0.843, 0.7762, 0.843, 0.8785, 0.843, 0.8288, 0.843, 0.5102, 0.5111, 0.3904, 0.9947, 0.4442, 0.8428, 0.5496, 0.8428, 0.6652, 0.843, 0.6652, 0.7729, 0.7217, 0.843, 0.3155, 0.5651, 0.3289, 0.5651, 0.6652, 0.7446, 0.3353, 0.8428, 0.3904, 0.8428, 0.3353, 0.911, 0.3289, 0.5651, 0.7217, 0.6881, 0.6652, 0.7446, 0.8576, 0.4041, 0.8958, 0.4041, 0.9593, 0.4526, 0.7611, 0.4526, 0.9593, 0.6401, 0.8958, 0.6881, 0.8576, 0.6881, 0.7611, 0.6401, 0.9593, 0.4526, 0.9593, 0.5017, 0.7611, 0.5017, 0.7611, 0.4526, 0.6588, 0.8428, 0.6588, 0.911, 0.6035, 0.8428, 0.3289, 0.5651, 0.3444, 0.5651, 0.4994, 0.5651, 0.5149, 0.5651, 0.51, 0.6157, 0.3338, 0.6157, 0.5151, 0.5618, 0.4997, 0.5618, 0.3447, 0.5618, 0.3292, 0.5618, 0.334, 0.5112, 0.5102, 0.5111, 0.8785, 0.9955, 0.9309, 0.843, 0.9849, 0.9398, 0.5287, 0.5618, 0.5151, 0.5618, 0.6588, 0.9385, 0.3292, 0.5618, 0.3353, 0.9947, 0.3353, 0.9385, 0.5647, 0.4526, 0.5647, 0.4041, 0.6283, 0.4041, 0.9729, 0.1229, 0.9849, 0.1229, 0.9849, 0.1708, 0.5044, 0.4057, 0.6588, 0.7471, 0.6035, 0.7688, 0.9593, 0.5918, 0.7611, 0.5918, 0.7611, 0.5017, 0.9593, 0.5017, 0.5091, 0.3551, 0.4816, 0.39, 0.3232, 0.3551, 0.3387, 0.3551, 0.4937, 0.3551, 0.5044, 0.4057, 0.4816, 0.39, 0.5091, 0.3551, 0.5496, 0.8428, 0.4442, 0.8428, 0.4442, 0.7471, 0.5496, 0.6909, 0.3353, 0.7471, 0.4442, 0.7471, 0.3353, 0.7747, 0.8785, 0.9955, 0.9849, 0.9398, 0.4811, 0.3169])
me_barrel_lod2.materials.append(mat_barrel)
me_barrel_lod2.update()

# ---- objects
ob_barrel_lod0 = bpy.data.objects.new('Barrel_LOD0', me_barrel_lod0)
ob_barrel_collider = bpy.data.objects.new('Barrel_Collider', me_barrel_collider)
ob_barrel_lod1 = bpy.data.objects.new('Barrel_LOD1', me_barrel_lod1)
ob_barrel_lod2 = bpy.data.objects.new('Barrel_LOD2', me_barrel_lod2)

# ---- transforms, parenting, visibility, modifiers, constraints
ob_barrel_lod0.location = (0.0, 0.0, 0.0)
_m = ob_barrel_lod0.modifiers.new('Smooth by Angle', 'NODES')
_m.node_group = ng_smooth_by_angle
_m.use_pin_to_last = True
_m.show_group_selector = False
ob_barrel_collider.location = (0.0, 0.0, 0.0)
_m = ob_barrel_collider.modifiers.new('Smooth by Angle', 'NODES')
_m.node_group = ng_smooth_by_angle
_m.use_pin_to_last = True
_m.show_group_selector = False
ob_barrel_lod1.location = (0.0, 0.0, 0.0)
_m = ob_barrel_lod1.modifiers.new('Smooth by Angle', 'NODES')
_m.node_group = ng_smooth_by_angle
_m.use_pin_to_last = True
_m.show_group_selector = False
ob_barrel_lod2.location = (0.0, 0.0, 0.0)
_m = ob_barrel_lod2.modifiers.new('Smooth by Angle', 'NODES')
_m.node_group = ng_smooth_by_angle
_m.use_pin_to_last = True
_m.show_group_selector = False

# ---- collection membership
col_collection.objects.link(ob_barrel_lod0)
col_collection.objects.link(ob_barrel_collider)
col_collection.objects.link(ob_barrel_lod1)
col_collection.objects.link(ob_barrel_lod2)

# ---- scene / render settings (as saved in the file)
scene.frame_start = 1; scene.frame_end = 250; scene.frame_set(112)
scene.render.engine = 'BLENDER_EEVEE_NEXT'
scene.eevee.light_threshold = 0.1
bpy.context.view_layer.update()

# ---- added for rendering (the .blend has no active camera and no usable light): camera, sun
cam_auto = bpy.data.cameras.new('AutoCamera')
cam_auto.lens = 50.0
cam_auto.sensor_width = 36.0
cam_auto.clip_end = 1000.0
ob_auto_camera = bpy.data.objects.new('AutoCamera', cam_auto)
scene.collection.objects.link(ob_auto_camera)
ob_auto_camera.location = (1.52753, -1.54346, 1.66309)
ob_auto_camera.rotation_euler = (1.09748, -7.21219e-08, 0.694738)
scene.camera = ob_auto_camera
light_auto_sun = bpy.data.lights.new('AutoSun', 'SUN')
light_auto_sun.energy = 3.0
light_auto_sun.angle = 0.0523599
ob_auto_sun = bpy.data.objects.new('AutoSun', light_auto_sun)
scene.collection.objects.link(ob_auto_sun)
ob_auto_sun.rotation_euler = (0.872665, 0.174533, 0.523599)
bpy.context.view_layer.update()
